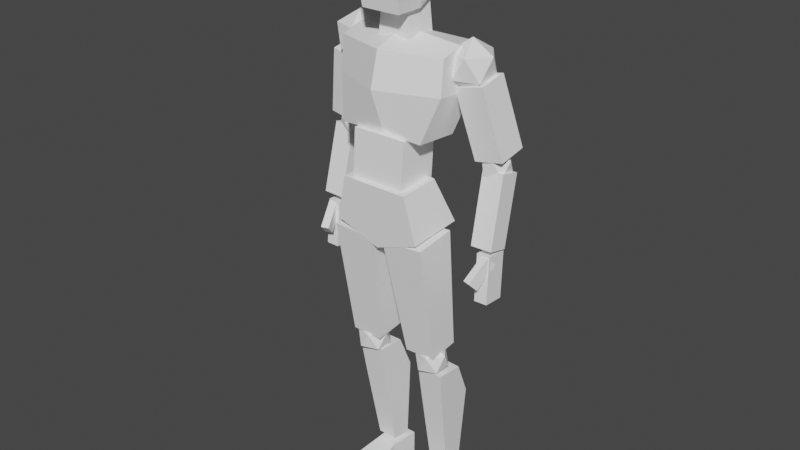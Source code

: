 # Source: womanNPC.blend  (saved by Blender 2.92.15; exported with 4.5.12 LTS)
import bpy
from mathutils import Matrix  # noqa: F401  (used for matrix-valued properties, if any)

bpy.ops.wm.read_factory_settings(use_empty=True)
scene = bpy.context.scene
scene.name = 'Scene'

# ---- collections
col_collection = bpy.data.collections.new('Collection'); scene.collection.children.link(col_collection)

# ---- materials (node trees are filled in below, after node groups)
mat_pants = bpy.data.materials.new('Pants')
mat_pants.use_transparent_shadow = False

# ---- material node trees
mat_pants.use_nodes = True; mat_pants.node_tree.nodes.clear()
_N = mat_pants.node_tree.nodes; _L = mat_pants.node_tree.links
n0 = _N.new('ShaderNodeBsdfPrincipled'); n0.name = 'Principled BSDF'; n0.location = (10, 300)
n0.distribution = 'GGX'
n0.subsurface_method = 'BURLEY'
n0.inputs[0].default_value = (1.0, 1.0, 1.0, 1.0)
n0.inputs[3].default_value = 1.45
n0.inputs[27].default_value = (0.0, 0.0, 0.0, 1.0)
n0.inputs[28].default_value = 1.0
n1 = _N.new('ShaderNodeOutputMaterial'); n1.name = 'Material Output'; n1.location = (300, 300)
_L.new(n0.outputs[0], n1.inputs[0])
n1.is_active_output = True

# ---- world
world_world = bpy.data.worlds.new('World'); scene.world = world_world
world_world.use_nodes = True; world_world.node_tree.nodes.clear()
_N = world_world.node_tree.nodes; _L = world_world.node_tree.links
n0 = _N.new('ShaderNodeOutputWorld'); n0.name = 'World Output'; n0.location = (300, 300)
n1 = _N.new('ShaderNodeBackground'); n1.name = 'Background'; n1.location = (10, 300)
n1.inputs[0].default_value = (0.05088, 0.05088, 0.05088, 1.0)
_L.new(n1.outputs[0], n0.inputs[0])
n0.is_active_output = True
world_world.color = (0.05088, 0.05088, 0.05088)
world_world.use_sun_shadow = False
world_world.sun_shadow_jitter_overblur = 0.0

# ---- meshes
me_icosphere_005 = bpy.data.meshes.new('Icosphere.005')
me_icosphere_005.from_pydata([(1.108, -7.651, 0.1381), (1.438, -7.38, 0.3851), (0.9689, -7.396, 0.5377), (1.438, -7.38, -0.1088), (0.6787, -7.407, 0.1381), (0.9689, -7.396, -0.2614), (1.503, -6.957, 0.1381), (1.213, -6.967, 0.5377), (0.7439, -6.984, 0.3851), (0.7439, -6.984, -0.1088), (1.213, -6.967, -0.2614), (1.074, -6.712, 0.1381), (0.0, -1.165, 0.08639), (1.161, -1.157, 0.1841), (1.161, -1.11, 0.7866), (0.0, -1.118, 0.6889), (1.476, -0.06729, -0.1413), (1.476, 1.041, -0.2277), (1.476, 0.8739, 0.3748), (1.476, -0.02034, 0.4611), (0.0, -0.1327, -0.9801), (0.0, 0.9402, -0.9531), (1.476, 0.9942, -0.8302), (1.476, -0.1142, -0.7438), (0.0, -1.212, -0.5161), (1.161, -1.204, -0.4184), (0.0, 0.03127, 1.123), (0.0, 1.259, -0.03047), (0.0, 0.926, 0.8857), (-1.161, -1.11, 0.7866), (-1.161, -1.157, 0.1841), (-1.476, -0.06729, -0.1413), (-1.476, -0.02034, 0.4611), (-1.476, 0.8739, 0.3748), (-1.476, 1.041, -0.2277), (-1.476, -0.1142, -0.7438), (-1.476, 0.9942, -0.8302), (-1.161, -1.204, -0.4184), (-0.7272, -2.427, 0.9567), (-0.7273, -1.114, 0.8644), (-0.7306, -1.194, -0.2633), (-0.7305, -2.506, -0.171), (0.737, -1.194, -0.2676), (0.7371, -2.506, -0.1753), (0.7403, -1.114, 0.8601), (0.7404, -2.427, 0.9524), (-1.207, -3.588, 0.9814), (-0.9176, -2.358, 1.066), (-0.9094, -2.283, -0.06201), (-1.196, -3.486, -0.5303), (0.01254, -3.928, -0.5511), (0.009992, -2.283, -0.05536), (0.9294, -2.284, -0.04871), (1.221, -3.488, -0.5128), (0.9212, -2.359, 1.079), (1.21, -3.589, 0.9989), (0.001538, -4.029, 0.9606), (0.001782, -2.359, 1.073), (1.627, -0.06072, -0.4811), (2.087, 0.2901, -0.1474), (1.452, 0.2901, 0.0588), (2.087, 0.2901, -0.8147), (1.06, 0.2901, -0.4811), (1.452, 0.2901, -1.021), (2.195, 0.8578, -0.4811), (1.803, 0.8578, 0.0588), (1.168, 0.8578, -0.1474), (1.168, 0.8578, -0.8147), (1.803, 0.8578, -1.021), (1.627, 1.209, -0.4811), (-1.689, -0.01288, -0.4811), (-1.23, 0.3379, -0.1474), (-1.865, 0.3379, 0.0588), (-1.23, 0.3379, -0.8147), (-2.257, 0.3379, -0.4811), (-1.865, 0.3379, -1.021), (-1.122, 0.9056, -0.4811), (-1.514, 0.9056, 0.0588), (-2.149, 0.9056, -0.1474), (-2.149, 0.9056, -0.8147), (-1.514, 0.9056, -1.021), (-1.689, 1.256, -0.4811), (1.821, -1.726, -0.4338), (1.414, 0.08276, -0.1202), (1.414, 0.2202, -0.9131), (1.821, -1.589, -1.227), (2.2, 0.3915, -0.8834), (2.606, -1.417, -1.197), (2.2, 0.254, -0.09053), (2.606, -1.555, -0.4041), (2.048, -3.706, -0.06382), (2.004, -1.878, -0.4996), (2.004, -2.011, -1.059), (2.048, -3.839, -0.623), (2.579, -1.998, -1.062), (2.623, -3.826, -0.6262), (2.579, -1.864, -0.5028), (2.623, -3.693, -0.06696), (2.201, -2.236, -0.784), (2.504, -2.005, -0.5643), (2.086, -2.005, -0.4285), (2.504, -2.005, -1.004), (1.827, -2.005, -0.784), (2.086, -2.005, -1.14), (2.575, -1.631, -0.784), (2.317, -1.631, -0.4285), (1.899, -1.631, -0.5643), (1.899, -1.631, -1.004), (2.317, -1.631, -1.14), (2.201, -1.4, -0.784), (-0.4712, 1.013, 0.2816), (-0.3273, 2.309, 0.2816), (-0.3273, 2.309, -0.5101), (-0.4712, 1.013, -0.5101), (0.3221, 2.309, -0.5101), (0.466, 1.013, -0.5101), (0.3221, 2.309, 0.2816), (0.466, 1.013, 0.2816), (-0.002618, 2.861, -0.9638), (-0.002618, 4.106, -0.9638), (0.4305, 4.106, -0.9638), (0.7512, 2.861, -0.9638), (0.7512, 2.861, 0.001205), (0.66, 4.106, 0.001205), (0.5459, 3.803, 0.723), (0.6308, 2.861, 0.8917), (-0.002618, 1.762, 0.001205), (0.5181, 1.762, 0.001205), (0.5181, 1.762, 0.77), (-0.002618, 1.762, 0.77), (-0.002618, 2.119, -0.7376), (0.4712, 2.119, -0.7376), (-0.002618, 3.803, 0.723), (-0.002618, 2.861, 0.8917), (-0.002618, 4.106, 0.001205), (-0.7564, 2.861, -0.9638), (-0.4357, 4.106, -0.9638), (-0.7564, 2.861, 0.001205), (-0.636, 2.861, 0.8917), (-0.5511, 3.803, 0.723), (-0.6652, 4.106, 0.001205), (-0.5234, 1.762, 0.77), (-0.5234, 1.762, 0.001205), (-0.4764, 2.119, -0.7376), (-1.844, -1.726, -0.4338), (-1.844, -1.589, -1.227), (-1.438, 0.2202, -0.9131), (-1.438, 0.08276, -0.1202), (-2.629, -1.417, -1.197), (-2.223, 0.3915, -0.8834), (-2.629, -1.555, -0.4041), (-2.223, 0.254, -0.09053), (-2.071, -3.706, -0.06382), (-2.071, -3.839, -0.623), (-2.027, -2.011, -1.059), (-2.027, -1.878, -0.4996), (-2.646, -3.826, -0.6262), (-2.602, -1.998, -1.062), (-2.646, -3.693, -0.06696), (-2.602, -1.864, -0.5028), (-2.225, -2.236, -0.784), (-2.109, -2.005, -0.4285), (-2.527, -2.005, -0.5643), (-2.527, -2.005, -1.004), (-1.851, -2.005, -0.784), (-2.109, -2.005, -1.14), (-2.598, -1.631, -0.784), (-2.34, -1.631, -0.4285), (-1.922, -1.631, -0.5643), (-1.922, -1.631, -1.004), (-2.34, -1.631, -1.14), (-2.225, -1.4, -0.784), (-0.3755, -7.061, 0.4551), (-0.3743, -6.966, -0.393), (-0.1524, -3.695, -0.181), (-0.154, -3.824, 0.972), (-1.227, -6.945, -0.3919), (-1.312, -3.667, -0.1795), (-1.229, -7.04, 0.4562), (-1.314, -3.795, 0.9735), (-0.8325, -7.735, 0.1381), (-0.4926, -7.475, 0.3851), (-0.9623, -7.475, 0.5377), (-0.4926, -7.475, -0.1088), (-1.253, -7.475, 0.1381), (-0.9623, -7.475, -0.2614), (-0.4124, -7.055, 0.1381), (-0.7027, -7.055, 0.5377), (-1.172, -7.055, 0.3851), (-1.172, -7.055, -0.1088), (-0.7027, -7.055, -0.2614), (-0.8325, -6.796, 0.1381), (1.38, -6.946, 0.465), (1.378, -6.852, -0.3831), (1.34, -3.573, -0.171), (1.343, -3.702, 0.982), (0.5263, -6.898, -0.3864), (0.1818, -3.637, -0.1755), (0.5282, -6.993, 0.4617), (0.1844, -3.765, 0.9775), (1.442, -8.466, 0.1389), (1.441, -8.54, -0.8886), (1.489, -7.587, -0.4664), (1.489, -7.523, 0.2855), (0.7736, -8.51, -0.8842), (0.7646, -7.554, -0.4629), (0.7742, -8.437, 0.1433), (0.7651, -7.491, 0.2891), (1.328, -10.77, -0.7929), (1.329, -10.72, -0.2398), (0.7959, -10.7, -0.2372), (0.7956, -10.75, -0.7903), (-0.4145, -11.63, -0.1563), (-0.3384, -11.63, -0.9487), (-0.3384, -10.87, -0.9487), (-0.4145, -10.87, -0.1563), (-0.975, -11.63, -0.9487), (-0.975, -10.87, -0.9487), (-0.975, -11.63, -0.2962), (-0.975, -10.87, -0.2962), (-1.286, -11.25, 1.019), (-0.2768, -11.25, 1.326), (-1.286, -11.6, 1.019), (-0.2768, -11.6, 1.326), (0.9567, -11.66, -0.1163), (0.9567, -10.89, -0.1163), (0.747, -10.89, -0.8929), (0.747, -11.66, -0.8929), (1.37, -10.89, -0.9997), (1.37, -11.66, -0.9997), (1.482, -10.89, -0.3497), (1.482, -11.66, -0.3497), (1.075, -11.27, 1.384), (2.011, -11.27, 0.9083), (2.011, -11.63, 0.9083), (1.075, -11.63, 1.384), (2.226, -5.132, -0.02335), (2.196, -3.873, -0.1136), (2.196, -3.915, -0.691), (2.226, -5.173, -0.6007), (2.552, -3.906, -0.6916), (2.581, -5.165, -0.6013), (2.552, -3.865, -0.1142), (2.581, -5.123, -0.02396), (2.171, -4.432, 0.364), (2.325, -3.898, -0.1451), (2.404, -4.142, -0.3769), (2.25, -4.676, 0.1321), (2.606, -4.139, -0.3118), (2.452, -4.673, 0.1972), (2.528, -3.895, -0.07997), (2.373, -4.429, 0.4291), (-2.587, -5.164, -0.02396), (-2.557, -3.905, -0.1142), (-2.557, -3.946, -0.6916), (-2.587, -5.205, -0.6013), (-2.201, -3.955, -0.691), (-2.231, -5.213, -0.6007), (-2.201, -3.913, -0.1136), (-2.231, -5.172, -0.02335), (-2.378, -4.469, 0.4291), (-2.533, -3.935, -0.07997), (-2.612, -4.179, -0.3118), (-2.457, -4.713, 0.1972), (-2.409, -4.182, -0.3769), (-2.255, -4.716, 0.1321), (-2.331, -3.939, -0.1451), (-2.176, -4.472, 0.364), (-0.4564, -8.451, 0.1389), (-0.4535, -8.524, -0.8886), (-0.4513, -7.57, -0.4664), (-0.4539, -7.506, 0.2855), (-1.122, -8.527, -0.8842), (-1.176, -7.572, -0.4629), (-1.125, -8.453, 0.1433), (-1.179, -7.509, 0.2891), (-0.4606, -10.76, -0.7929), (-0.4625, -10.71, -0.2398), (-0.9959, -10.71, -0.2372), (-0.994, -10.76, -0.7903)], [], [(0, 1, 2), (1, 0, 3), (0, 2, 4), (0, 4, 5), (0, 5, 3), (1, 3, 6), (2, 1, 7), (4, 2, 8), (5, 4, 9), (3, 5, 10), (1, 6, 7), (2, 7, 8), (4, 8, 9), (5, 9, 10), (3, 10, 6), (7, 6, 11), (8, 7, 11), (9, 8, 11), (10, 9, 11), (6, 10, 11), (12, 13, 14, 15), (16, 17, 18, 19), (20, 21, 22, 23), (24, 20, 23, 25), (13, 16, 19, 14), (14, 19, 26, 15), (17, 27, 28, 18), (19, 18, 28, 26), (22, 21, 27, 17), (25, 23, 16, 13), (23, 22, 17, 16), (24, 25, 13, 12), (12, 15, 29, 30), (31, 32, 33, 34), (20, 35, 36, 21), (24, 37, 35, 20), (30, 29, 32, 31), (29, 15, 26, 32), (34, 33, 28, 27), (32, 26, 28, 33), (36, 34, 27, 21), (37, 30, 31, 35), (35, 31, 34, 36), (24, 12, 30, 37), (38, 39, 40, 41), (41, 40, 42, 43), (43, 42, 44, 45), (45, 44, 39, 38), (41, 43, 45, 38), (42, 40, 39, 44), (46, 47, 48, 49), (50, 51, 52, 53), (53, 52, 54, 55), (56, 57, 47, 46), (50, 53, 55, 56), (51, 48, 47, 57), (52, 51, 57, 54), (49, 50, 56, 46), (55, 54, 57, 56), (49, 48, 51, 50), (58, 59, 60), (59, 58, 61), (58, 60, 62), (58, 62, 63), (58, 63, 61), (59, 61, 64), (60, 59, 65), (62, 60, 66), (63, 62, 67), (61, 63, 68), (59, 64, 65), (60, 65, 66), (62, 66, 67), (63, 67, 68), (61, 68, 64), (65, 64, 69), (66, 65, 69), (67, 66, 69), (68, 67, 69), (64, 68, 69), (70, 71, 72), (71, 70, 73), (70, 72, 74), (70, 74, 75), (70, 75, 73), (71, 73, 76), (72, 71, 77), (74, 72, 78), (75, 74, 79), (73, 75, 80), (71, 76, 77), (72, 77, 78), (74, 78, 79), (75, 79, 80), (73, 80, 76), (77, 76, 81), (78, 77, 81), (79, 78, 81), (80, 79, 81), (76, 80, 81), (82, 83, 84, 85), (85, 84, 86, 87), (87, 86, 88, 89), (89, 88, 83, 82), (85, 87, 89, 82), (86, 84, 83, 88), (90, 91, 92, 93), (93, 92, 94, 95), (95, 94, 96, 97), (97, 96, 91, 90), (93, 95, 97, 90), (94, 92, 91, 96), (98, 99, 100), (99, 98, 101), (98, 100, 102), (98, 102, 103), (98, 103, 101), (99, 101, 104), (100, 99, 105), (102, 100, 106), (103, 102, 107), (101, 103, 108), (99, 104, 105), (100, 105, 106), (102, 106, 107), (103, 107, 108), (101, 108, 104), (105, 104, 109), (106, 105, 109), (107, 106, 109), (108, 107, 109), (104, 108, 109), (110, 111, 112, 113), (113, 112, 114, 115), (115, 114, 116, 117), (117, 116, 111, 110), (113, 115, 117, 110), (114, 112, 111, 116), (118, 119, 120, 121), (122, 123, 124, 125), (126, 127, 128, 129), (127, 122, 125, 128), (130, 118, 121, 131), (125, 124, 132, 133), (128, 125, 133, 129), (123, 134, 132, 124), (120, 119, 134, 123), (131, 121, 122, 127), (130, 131, 127, 126), (121, 120, 123, 122), (118, 135, 136, 119), (137, 138, 139, 140), (126, 129, 141, 142), (142, 141, 138, 137), (130, 143, 135, 118), (138, 133, 132, 139), (141, 129, 133, 138), (140, 139, 132, 134), (136, 140, 134, 119), (143, 142, 137, 135), (130, 126, 142, 143), (135, 137, 140, 136), (144, 145, 146, 147), (145, 148, 149, 146), (148, 150, 151, 149), (150, 144, 147, 151), (145, 144, 150, 148), (149, 151, 147, 146), (152, 153, 154, 155), (153, 156, 157, 154), (156, 158, 159, 157), (158, 152, 155, 159), (153, 152, 158, 156), (157, 159, 155, 154), (160, 161, 162), (162, 163, 160), (160, 164, 161), (160, 165, 164), (160, 163, 165), (162, 166, 163), (161, 167, 162), (164, 168, 161), (165, 169, 164), (163, 170, 165), (162, 167, 166), (161, 168, 167), (164, 169, 168), (165, 170, 169), (163, 166, 170), (167, 171, 166), (168, 171, 167), (169, 171, 168), (170, 171, 169), (166, 171, 170), (172, 173, 174, 175), (173, 176, 177, 174), (176, 178, 179, 177), (178, 172, 175, 179), (173, 172, 178, 176), (177, 179, 175, 174), (180, 181, 182), (181, 180, 183), (180, 182, 184), (180, 184, 185), (180, 185, 183), (181, 183, 186), (182, 181, 187), (184, 182, 188), (185, 184, 189), (183, 185, 190), (181, 186, 187), (182, 187, 188), (184, 188, 189), (185, 189, 190), (183, 190, 186), (187, 186, 191), (188, 187, 191), (189, 188, 191), (190, 189, 191), (186, 190, 191), (192, 193, 194, 195), (193, 196, 197, 194), (196, 198, 199, 197), (198, 192, 195, 199), (193, 192, 198, 196), (197, 199, 195, 194), (200, 201, 202, 203), (201, 204, 205, 202), (204, 206, 207, 205), (206, 200, 203, 207), (208, 209, 210, 211), (205, 207, 203, 202), (210, 209, 200, 206), (211, 210, 206, 204), (208, 211, 204, 201), (209, 208, 201, 200), (212, 213, 214, 215), (213, 216, 217, 214), (216, 218, 219, 217), (219, 220, 221, 215), (213, 212, 218, 216), (217, 219, 215, 214), (222, 223, 221, 220), (218, 222, 220, 219), (215, 221, 223, 212), (212, 223, 222, 218), (224, 225, 226, 227), (227, 226, 228, 229), (229, 228, 230, 231), (230, 225, 232, 233), (227, 229, 231, 224), (228, 226, 225, 230), (234, 233, 232, 235), (231, 230, 233, 234), (225, 224, 235, 232), (224, 231, 234, 235), (236, 237, 238, 239), (239, 238, 240, 241), (241, 240, 242, 243), (243, 242, 237, 236), (239, 241, 243, 236), (240, 238, 237, 242), (244, 245, 246, 247), (247, 246, 248, 249), (249, 248, 250, 251), (251, 250, 245, 244), (247, 249, 251, 244), (248, 246, 245, 250), (252, 253, 254, 255), (255, 254, 256, 257), (257, 256, 258, 259), (259, 258, 253, 252), (255, 257, 259, 252), (256, 254, 253, 258), (260, 261, 262, 263), (263, 262, 264, 265), (265, 264, 266, 267), (267, 266, 261, 260), (263, 265, 267, 260), (264, 262, 261, 266), (268, 269, 270, 271), (269, 272, 273, 270), (272, 274, 275, 273), (274, 268, 271, 275), (276, 277, 278, 279), (273, 275, 271, 270), (278, 277, 268, 274), (279, 278, 274, 272), (276, 279, 272, 269), (277, 276, 269, 268)])
me_icosphere_005.polygons.foreach_set('use_smooth', [True] * 290)
_k = set([(0, 1), (0, 2), (0, 3), (0, 4), (0, 5), (1, 2), (1, 3), (1, 6), (1, 7), (2, 4), (2, 7), (2, 8), (3, 5), (3, 6), (3, 10), (4, 5), (4, 8), (4, 9), (5, 9), (5, 10), (6, 7), (6, 10), (6, 11), (7, 8), (7, 11), (8, 9), (8, 11), (9, 10), (9, 11), (10, 11), (13, 14), (13, 25), (14, 15), (14, 19), (15, 26), (15, 29), (16, 19), (16, 23), (17, 18), (17, 22), (17, 27), (18, 19), (18, 28), (19, 26), (20, 21), (20, 23), (20, 24), (20, 35), (21, 22), (21, 27), (21, 36), (22, 23), (23, 25), (24, 25), (24, 37), (26, 28), (26, 32), (27, 28), (27, 34), (28, 33), (29, 30), (29, 32), (30, 37), (31, 32), (31, 35), (32, 33), (33, 34), (34, 36), (35, 36), (35, 37), (38, 39), (38, 41), (38, 45), (39, 40), (39, 44), (40, 41), (40, 42), (41, 43), (42, 43), (42, 44), (43, 45), (44, 45), (46, 47), (46, 49), (46, 56), (47, 48), (47, 57), (48, 49), (48, 51), (49, 50), (50, 51), (50, 53), (50, 56), (51, 52), (52, 53), (52, 54), (53, 55), (54, 55), (54, 57), (55, 56), (58, 59), (58, 60), (58, 61), (58, 62), (58, 63), (59, 60), (59, 61), (59, 64), (59, 65), (60, 62), (60, 65), (60, 66), (61, 63), (61, 64), (61, 68), (62, 63), (62, 66), (62, 67), (63, 67), (63, 68), (64, 65), (64, 68), (64, 69), (65, 66), (65, 69), (66, 67), (66, 69), (67, 68), (67, 69), (68, 69), (70, 71), (70, 72), (70, 73), (70, 74), (70, 75), (71, 72), (71, 73), (71, 76), (71, 77), (72, 74), (72, 77), (72, 78), (73, 75), (73, 76), (73, 80), (74, 75), (74, 78), (74, 79), (75, 79), (75, 80), (76, 77), (76, 80), (76, 81), (77, 78), (77, 81), (78, 79), (78, 81), (79, 80), (79, 81), (80, 81), (82, 83), (82, 85), (82, 89), (83, 84), (83, 88), (84, 85), (84, 86), (85, 87), (86, 87), (86, 88), (87, 89), (88, 89), (90, 91), (90, 93), (90, 97), (91, 92), (91, 96), (92, 93), (92, 94), (93, 95), (94, 95), (94, 96), (95, 97), (96, 97), (98, 99), (98, 100), (98, 101), (98, 102), (98, 103), (99, 100), (99, 101), (99, 104), (99, 105), (100, 102), (100, 105), (100, 106), (101, 103), (101, 104), (101, 108), (102, 103), (102, 106), (102, 107), (103, 107), (103, 108), (104, 105), (104, 108), (104, 109), (105, 106), (105, 109), (106, 107), (106, 109), (107, 108), (107, 109), (108, 109), (110, 111), (110, 113), (110, 117), (111, 112), (111, 116), (112, 113), (112, 114), (113, 115), (114, 115), (114, 116), (115, 117), (116, 117), (118, 121), (118, 135), (119, 120), (119, 136), (120, 121), (120, 123), (121, 122), (121, 131), (122, 123), (122, 125), (122, 127), (123, 124), (123, 134), (124, 125), (124, 132), (125, 128), (125, 133), (126, 127), (126, 142), (127, 128), (127, 131), (128, 129), (129, 141), (130, 131), (130, 143), (132, 139), (133, 138), (134, 140), (135, 136), (135, 137), (135, 143), (136, 140), (137, 138), (137, 140), (137, 142), (138, 139), (138, 141), (139, 140), (141, 142), (142, 143), (144, 145), (144, 147), (144, 150), (145, 146), (145, 148), (146, 147), (146, 149), (147, 151), (148, 149), (148, 150), (149, 151), (150, 151), (152, 153), (152, 155), (152, 158), (153, 154), (153, 156), (154, 155), (154, 157), (155, 159), (156, 157), (156, 158), (157, 159), (158, 159), (160, 161), (160, 162), (160, 163), (160, 164), (160, 165), (161, 162), (161, 164), (161, 167), (161, 168), (162, 163), (162, 166), (162, 167), (163, 165), (163, 166), (163, 170), (164, 165), (164, 168), (164, 169), (165, 169), (165, 170), (166, 167), (166, 170), (166, 171), (167, 168), (167, 171), (168, 169), (168, 171), (169, 170), (169, 171), (170, 171), (172, 173), (172, 175), (172, 178), (173, 174), (173, 176), (174, 175), (174, 177), (175, 179), (176, 177), (176, 178), (177, 179), (178, 179), (180, 181), (180, 182), (180, 183), (180, 184), (180, 185), (181, 182), (181, 183), (181, 186), (181, 187), (182, 184), (182, 187), (182, 188), (183, 185), (183, 186), (183, 190), (184, 185), (184, 188), (184, 189), (185, 189), (185, 190), (186, 187), (186, 190), (186, 191), (187, 188), (187, 191), (188, 189), (188, 191), (189, 190), (189, 191), (190, 191), (192, 193), (192, 195), (192, 198), (193, 194), (193, 196), (194, 195), (194, 197), (195, 199), (196, 197), (196, 198), (197, 199), (198, 199), (200, 203), (200, 209), (201, 202), (201, 204), (201, 208), (202, 203), (202, 205), (203, 207), (204, 205), (204, 211), (205, 207), (206, 207), (206, 210), (208, 209), (208, 211), (209, 210), (210, 211), (212, 213), (212, 215), (212, 218), (212, 223), (213, 214), (213, 216), (214, 215), (214, 217), (215, 219), (215, 221), (216, 217), (216, 218), (217, 219), (218, 219), (218, 222), (219, 220), (220, 221), (220, 222), (221, 223), (222, 223), (224, 225), (224, 227), (224, 231), (224, 235), (225, 226), (225, 230), (225, 232), (226, 227), (226, 228), (227, 229), (228, 229), (228, 230), (229, 231), (230, 231), (230, 233), (231, 234), (232, 233), (232, 235), (233, 234), (234, 235), (236, 237), (236, 239), (236, 243), (237, 238), (237, 242), (238, 239), (238, 240), (239, 241), (240, 241), (240, 242), (241, 243), (242, 243), (244, 245), (244, 247), (244, 251), (245, 246), (245, 250), (246, 247), (246, 248), (247, 249), (248, 249), (248, 250), (249, 251), (250, 251), (252, 253), (252, 255), (252, 259), (253, 254), (253, 258), (254, 255), (254, 256), (255, 257), (256, 257), (256, 258), (257, 259), (258, 259), (260, 261), (260, 263), (260, 267), (261, 262), (261, 266), (262, 263), (262, 264), (263, 265), (264, 265), (264, 266), (265, 267), (266, 267), (268, 271), (268, 277), (269, 270), (269, 272), (269, 276), (270, 271), (270, 273), (271, 275), (272, 273), (272, 279), (273, 275), (274, 275), (274, 278), (276, 277), (276, 279), (277, 278), (278, 279)])
me_icosphere_005.attributes.new('sharp_edge', 'BOOLEAN', 'EDGE').data.foreach_set('value', [ (min(e.vertices), max(e.vertices)) in _k for e in me_icosphere_005.edges])
_uv = me_icosphere_005.uv_layers.new(name='UVMap')
_uv.uv.foreach_set('vector', [0.8182, 0.0, 0.7273, 0.1575, 0.9091, 0.1575, 0.7273, 0.1575, 0.6364, 0.0, 0.5455, 0.1575, 0.09091, 0.0, 0.0, 0.1575, 0.1818, 0.1575, 0.2727, 0.0, 0.1818, 0.1575, 0.3636, 0.1575, 0.4545, 0.0, 0.3636, 0.1575, 0.5455, 0.1575, 0.7273, 0.1575, 0.5455, 0.1575, 0.6364, 0.3149, 0.9091, 0.1575, 0.7273, 0.1575, 0.8182, 0.3149, 0.1818, 0.1575, 0.0, 0.1575, 0.09091, 0.3149, 0.3636, 0.1575, 0.1818, 0.1575, 0.2727, 0.3149, 0.5455, 0.1575, 0.3636, 0.1575, 0.4545, 0.3149, 0.7273, 0.1575, 0.6364, 0.3149, 0.8182, 0.3149, 0.9091, 0.1575, 0.8182, 0.3149, 1.0, 0.3149, 0.1818, 0.1575, 0.09091, 0.3149, 0.2727, 0.3149, 0.3636, 0.1575, 0.2727, 0.3149, 0.4545, 0.3149, 0.5455, 0.1575, 0.4545, 0.3149, 0.6364, 0.3149, 0.8182, 0.3149, 0.6364, 0.3149, 0.7273, 0.4724, 1.0, 0.3149, 0.8182, 0.3149, 0.9091, 0.4724, 0.2727, 0.3149, 0.09091, 0.3149, 0.1818, 0.4724, 0.4545, 0.3149, 0.2727, 0.3149, 0.3636, 0.4724, 0.6364, 0.3149, 0.4545, 0.3149, 0.5455, 0.4724, 0.5, 0.875, 0.625, 0.875, 0.625, 1.0, 0.5, 1.0, 0.25, 0.625, 0.375, 0.625, 0.375, 0.75, 0.25, 0.75, 0.75, 0.625, 0.875, 0.625, 0.875, 0.75, 0.75, 0.75, 0.625, 0.625, 0.75, 0.625, 0.75, 0.75, 0.625, 0.75, 0.125, 0.625, 0.25, 0.625, 0.25, 0.75, 0.125, 0.75, 0.375, 0.25, 0.5, 0.25, 0.5, 0.375, 0.375, 0.375, 0.375, 0.125, 0.5, 0.125, 0.5, 0.25, 0.375, 0.25, 0.5, 0.25, 0.625, 0.25, 0.625, 0.375, 0.5, 0.375, 0.375, 0.0, 0.5, 0.0, 0.5, 0.125, 0.375, 0.125, 0.125, 0.5, 0.25, 0.5, 0.25, 0.625, 0.125, 0.625, 0.25, 0.5, 0.375, 0.5, 0.375, 0.625, 0.25, 0.625, 0.5, 0.75, 0.625, 0.75, 0.625, 0.875, 0.5, 0.875, 0.5, 0.875, 0.5, 1.0, 0.625, 1.0, 0.625, 0.875, 0.25, 0.625, 0.25, 0.75, 0.375, 0.75, 0.375, 0.625, 0.75, 0.625, 0.75, 0.75, 0.875, 0.75, 0.875, 0.625, 0.625, 0.625, 0.625, 0.75, 0.75, 0.75, 0.75, 0.625, 0.125, 0.625, 0.125, 0.75, 0.25, 0.75, 0.25, 0.625, 0.375, 0.25, 0.375, 0.375, 0.5, 0.375, 0.5, 0.25, 0.375, 0.125, 0.375, 0.25, 0.5, 0.25, 0.5, 0.125, 0.5, 0.25, 0.5, 0.375, 0.625, 0.375, 0.625, 0.25, 0.375, 0.0, 0.375, 0.125, 0.5, 0.125, 0.5, 0.0, 0.125, 0.5, 0.125, 0.625, 0.25, 0.625, 0.25, 0.5, 0.25, 0.5, 0.25, 0.625, 0.375, 0.625, 0.375, 0.5, 0.5, 0.75, 0.5, 0.875, 0.625, 0.875, 0.625, 0.75, 0.375, 0.0, 0.625, 0.0, 0.625, 0.25, 0.375, 0.25, 0.375, 0.25, 0.625, 0.25, 0.625, 0.5, 0.375, 0.5, 0.375, 0.5, 0.625, 0.5, 0.625, 0.75, 0.375, 0.75, 0.375, 0.75, 0.625, 0.75, 0.625, 1.0, 0.375, 1.0, 0.125, 0.5, 0.375, 0.5, 0.375, 0.75, 0.125, 0.75, 0.625, 0.5, 0.875, 0.5, 0.875, 0.75, 0.625, 0.75, 0.375, 0.0, 0.625, 0.0, 0.625, 0.25, 0.375, 0.25, 0.375, 0.375, 0.625, 0.375, 0.625, 0.5, 0.375, 0.5, 0.375, 0.5, 0.625, 0.5, 0.625, 0.75, 0.375, 0.75, 0.375, 0.875, 0.625, 0.875, 0.625, 1.0, 0.375, 1.0, 0.25, 0.5, 0.375, 0.5, 0.375, 0.75, 0.25, 0.75, 0.75, 0.5, 0.875, 0.5, 0.875, 0.75, 0.75, 0.75, 0.625, 0.5, 0.75, 0.5, 0.75, 0.75, 0.625, 0.75, 0.125, 0.5, 0.25, 0.5, 0.25, 0.75, 0.125, 0.75, 0.375, 0.75, 0.625, 0.75, 0.625, 0.875, 0.375, 0.875, 0.375, 0.25, 0.625, 0.25, 0.625, 0.375, 0.375, 0.375, 0.8182, 0.0, 0.7273, 0.1575, 0.9091, 0.1575, 0.7273, 0.1575, 0.6364, 0.0, 0.5455, 0.1575, 0.09091, 0.0, 0.0, 0.1575, 0.1818, 0.1575, 0.2727, 0.0, 0.1818, 0.1575, 0.3636, 0.1575, 0.4545, 0.0, 0.3636, 0.1575, 0.5455, 0.1575, 0.7273, 0.1575, 0.5455, 0.1575, 0.6364, 0.3149, 0.9091, 0.1575, 0.7273, 0.1575, 0.8182, 0.3149, 0.1818, 0.1575, 0.0, 0.1575, 0.09091, 0.3149, 0.3636, 0.1575, 0.1818, 0.1575, 0.2727, 0.3149, 0.5455, 0.1575, 0.3636, 0.1575, 0.4545, 0.3149, 0.7273, 0.1575, 0.6364, 0.3149, 0.8182, 0.3149, 0.9091, 0.1575, 0.8182, 0.3149, 1.0, 0.3149, 0.1818, 0.1575, 0.09091, 0.3149, 0.2727, 0.3149, 0.3636, 0.1575, 0.2727, 0.3149, 0.4545, 0.3149, 0.5455, 0.1575, 0.4545, 0.3149, 0.6364, 0.3149, 0.8182, 0.3149, 0.6364, 0.3149, 0.7273, 0.4724, 1.0, 0.3149, 0.8182, 0.3149, 0.9091, 0.4724, 0.2727, 0.3149, 0.09091, 0.3149, 0.1818, 0.4724, 0.4545, 0.3149, 0.2727, 0.3149, 0.3636, 0.4724, 0.6364, 0.3149, 0.4545, 0.3149, 0.5455, 0.4724, 0.8182, 0.0, 0.7273, 0.1575, 0.9091, 0.1575, 0.7273, 0.1575, 0.6364, 0.0, 0.5455, 0.1575, 0.09091, 0.0, 0.0, 0.1575, 0.1818, 0.1575, 0.2727, 0.0, 0.1818, 0.1575, 0.3636, 0.1575, 0.4545, 0.0, 0.3636, 0.1575, 0.5455, 0.1575, 0.7273, 0.1575, 0.5455, 0.1575, 0.6364, 0.3149, 0.9091, 0.1575, 0.7273, 0.1575, 0.8182, 0.3149, 0.1818, 0.1575, 0.0, 0.1575, 0.09091, 0.3149, 0.3636, 0.1575, 0.1818, 0.1575, 0.2727, 0.3149, 0.5455, 0.1575, 0.3636, 0.1575, 0.4545, 0.3149, 0.7273, 0.1575, 0.6364, 0.3149, 0.8182, 0.3149, 0.9091, 0.1575, 0.8182, 0.3149, 1.0, 0.3149, 0.1818, 0.1575, 0.09091, 0.3149, 0.2727, 0.3149, 0.3636, 0.1575, 0.2727, 0.3149, 0.4545, 0.3149, 0.5455, 0.1575, 0.4545, 0.3149, 0.6364, 0.3149, 0.8182, 0.3149, 0.6364, 0.3149, 0.7273, 0.4724, 1.0, 0.3149, 0.8182, 0.3149, 0.9091, 0.4724, 0.2727, 0.3149, 0.09091, 0.3149, 0.1818, 0.4724, 0.4545, 0.3149, 0.2727, 0.3149, 0.3636, 0.4724, 0.6364, 0.3149, 0.4545, 0.3149, 0.5455, 0.4724, 0.375, 0.0, 0.625, 0.0, 0.625, 0.25, 0.375, 0.25, 0.375, 0.25, 0.625, 0.25, 0.625, 0.5, 0.375, 0.5, 0.375, 0.5, 0.625, 0.5, 0.625, 0.75, 0.375, 0.75, 0.375, 0.75, 0.625, 0.75, 0.625, 1.0, 0.375, 1.0, 0.125, 0.5, 0.375, 0.5, 0.375, 0.75, 0.125, 0.75, 0.625, 0.5, 0.875, 0.5, 0.875, 0.75, 0.625, 0.75, 0.375, 0.0, 0.625, 0.0, 0.625, 0.25, 0.375, 0.25, 0.375, 0.25, 0.625, 0.25, 0.625, 0.5, 0.375, 0.5, 0.375, 0.5, 0.625, 0.5, 0.625, 0.75, 0.375, 0.75, 0.375, 0.75, 0.625, 0.75, 0.625, 1.0, 0.375, 1.0, 0.125, 0.5, 0.375, 0.5, 0.375, 0.75, 0.125, 0.75, 0.625, 0.5, 0.875, 0.5, 0.875, 0.75, 0.625, 0.75, 0.8182, 0.0, 0.7273, 0.1575, 0.9091, 0.1575, 0.7273, 0.1575, 0.6364, 0.0, 0.5455, 0.1575, 0.09091, 0.0, 0.0, 0.1575, 0.1818, 0.1575, 0.2727, 0.0, 0.1818, 0.1575, 0.3636, 0.1575, 0.4545, 0.0, 0.3636, 0.1575, 0.5455, 0.1575, 0.7273, 0.1575, 0.5455, 0.1575, 0.6364, 0.3149, 0.9091, 0.1575, 0.7273, 0.1575, 0.8182, 0.3149, 0.1818, 0.1575, 0.0, 0.1575, 0.09091, 0.3149, 0.3636, 0.1575, 0.1818, 0.1575, 0.2727, 0.3149, 0.5455, 0.1575, 0.3636, 0.1575, 0.4545, 0.3149, 0.7273, 0.1575, 0.6364, 0.3149, 0.8182, 0.3149, 0.9091, 0.1575, 0.8182, 0.3149, 1.0, 0.3149, 0.1818, 0.1575, 0.09091, 0.3149, 0.2727, 0.3149, 0.3636, 0.1575, 0.2727, 0.3149, 0.4545, 0.3149, 0.5455, 0.1575, 0.4545, 0.3149, 0.6364, 0.3149, 0.8182, 0.3149, 0.6364, 0.3149, 0.7273, 0.4724, 1.0, 0.3149, 0.8182, 0.3149, 0.9091, 0.4724, 0.2727, 0.3149, 0.09091, 0.3149, 0.1818, 0.4724, 0.4545, 0.3149, 0.2727, 0.3149, 0.3636, 0.4724, 0.6364, 0.3149, 0.4545, 0.3149, 0.5455, 0.4724, 0.375, 0.0, 0.625, 0.0, 0.625, 0.25, 0.375, 0.25, 0.375, 0.25, 0.625, 0.25, 0.625, 0.5, 0.375, 0.5, 0.375, 0.5, 0.625, 0.5, 0.625, 0.75, 0.375, 0.75, 0.375, 0.75, 0.625, 0.75, 0.625, 1.0, 0.375, 1.0, 0.125, 0.5, 0.375, 0.5, 0.375, 0.75, 0.125, 0.75, 0.625, 0.5, 0.875, 0.5, 0.875, 0.75, 0.625, 0.75, 0.5, 0.375, 0.625, 0.375, 0.625, 0.5, 0.5, 0.5, 0.5, 0.6225, 0.625, 0.6225, 0.625, 0.75, 0.5, 0.75, 0.25, 0.6225, 0.375, 0.6225, 0.375, 0.75, 0.25, 0.75, 0.375, 0.6225, 0.5, 0.6225, 0.5, 0.75, 0.375, 0.75, 0.375, 0.375, 0.5, 0.375, 0.5, 0.5, 0.375, 0.5, 0.5, 0.75, 0.625, 0.75, 0.625, 0.875, 0.5, 0.875, 0.375, 0.75, 0.5, 0.75, 0.5, 0.875, 0.375, 0.875, 0.625, 0.6225, 0.75, 0.6225, 0.75, 0.75, 0.625, 0.75, 0.625, 0.5, 0.75, 0.5, 0.75, 0.6225, 0.625, 0.6225, 0.375, 0.5, 0.5, 0.5, 0.5, 0.6225, 0.375, 0.6225, 0.25, 0.5, 0.375, 0.5, 0.375, 0.6225, 0.25, 0.6225, 0.5, 0.5, 0.625, 0.5, 0.625, 0.6225, 0.5, 0.6225, 0.5, 0.375, 0.5, 0.5, 0.625, 0.5, 0.625, 0.375, 0.5, 0.6225, 0.5, 0.75, 0.625, 0.75, 0.625, 0.6225, 0.25, 0.6225, 0.25, 0.75, 0.375, 0.75, 0.375, 0.6225, 0.375, 0.6225, 0.375, 0.75, 0.5, 0.75, 0.5, 0.6225, 0.375, 0.375, 0.375, 0.5, 0.5, 0.5, 0.5, 0.375, 0.5, 0.75, 0.5, 0.875, 0.625, 0.875, 0.625, 0.75, 0.375, 0.75, 0.375, 0.875, 0.5, 0.875, 0.5, 0.75, 0.625, 0.6225, 0.625, 0.75, 0.75, 0.75, 0.75, 0.6225, 0.625, 0.5, 0.625, 0.6225, 0.75, 0.6225, 0.75, 0.5, 0.375, 0.5, 0.375, 0.6225, 0.5, 0.6225, 0.5, 0.5, 0.25, 0.5, 0.25, 0.6225, 0.375, 0.6225, 0.375, 0.5, 0.5, 0.5, 0.5, 0.6225, 0.625, 0.6225, 0.625, 0.5, 0.375, 0.0, 0.375, 0.25, 0.625, 0.25, 0.625, 0.0, 0.375, 0.25, 0.375, 0.5, 0.625, 0.5, 0.625, 0.25, 0.375, 0.5, 0.375, 0.75, 0.625, 0.75, 0.625, 0.5, 0.375, 0.75, 0.375, 1.0, 0.625, 1.0, 0.625, 0.75, 0.125, 0.5, 0.125, 0.75, 0.375, 0.75, 0.375, 0.5, 0.625, 0.5, 0.625, 0.75, 0.875, 0.75, 0.875, 0.5, 0.375, 0.0, 0.375, 0.25, 0.625, 0.25, 0.625, 0.0, 0.375, 0.25, 0.375, 0.5, 0.625, 0.5, 0.625, 0.25, 0.375, 0.5, 0.375, 0.75, 0.625, 0.75, 0.625, 0.5, 0.375, 0.75, 0.375, 1.0, 0.625, 1.0, 0.625, 0.75, 0.125, 0.5, 0.125, 0.75, 0.375, 0.75, 0.375, 0.5, 0.625, 0.5, 0.625, 0.75, 0.875, 0.75, 0.875, 0.5, 0.8182, 0.0, 0.9091, 0.1575, 0.7273, 0.1575, 0.7273, 0.1575, 0.5455, 0.1575, 0.6364, 0.0, 0.09091, 0.0, 0.1818, 0.1575, 0.0, 0.1575, 0.2727, 0.0, 0.3636, 0.1575, 0.1818, 0.1575, 0.4545, 0.0, 0.5455, 0.1575, 0.3636, 0.1575, 0.7273, 0.1575, 0.6364, 0.3149, 0.5455, 0.1575, 0.9091, 0.1575, 0.8182, 0.3149, 0.7273, 0.1575, 0.1818, 0.1575, 0.09091, 0.3149, 0.0, 0.1575, 0.3636, 0.1575, 0.2727, 0.3149, 0.1818, 0.1575, 0.5455, 0.1575, 0.4545, 0.3149, 0.3636, 0.1575, 0.7273, 0.1575, 0.8182, 0.3149, 0.6364, 0.3149, 0.9091, 0.1575, 1.0, 0.3149, 0.8182, 0.3149, 0.1818, 0.1575, 0.2727, 0.3149, 0.09091, 0.3149, 0.3636, 0.1575, 0.4545, 0.3149, 0.2727, 0.3149, 0.5455, 0.1575, 0.6364, 0.3149, 0.4545, 0.3149, 0.8182, 0.3149, 0.7273, 0.4724, 0.6364, 0.3149, 1.0, 0.3149, 0.9091, 0.4724, 0.8182, 0.3149, 0.2727, 0.3149, 0.1818, 0.4724, 0.09091, 0.3149, 0.4545, 0.3149, 0.3636, 0.4724, 0.2727, 0.3149, 0.6364, 0.3149, 0.5455, 0.4724, 0.4545, 0.3149, 0.375, 0.0, 0.375, 0.25, 0.625, 0.25, 0.625, 0.0, 0.375, 0.25, 0.375, 0.5, 0.625, 0.5, 0.625, 0.25, 0.375, 0.5, 0.375, 0.75, 0.625, 0.75, 0.625, 0.5, 0.375, 0.75, 0.375, 1.0, 0.625, 1.0, 0.625, 0.75, 0.125, 0.5, 0.125, 0.75, 0.375, 0.75, 0.375, 0.5, 0.625, 0.5, 0.625, 0.75, 0.875, 0.75, 0.875, 0.5, 0.8182, 0.0, 0.7273, 0.1575, 0.9091, 0.1575, 0.7273, 0.1575, 0.6364, 0.0, 0.5455, 0.1575, 0.09091, 0.0, 0.0, 0.1575, 0.1818, 0.1575, 0.2727, 0.0, 0.1818, 0.1575, 0.3636, 0.1575, 0.4545, 0.0, 0.3636, 0.1575, 0.5455, 0.1575, 0.7273, 0.1575, 0.5455, 0.1575, 0.6364, 0.3149, 0.9091, 0.1575, 0.7273, 0.1575, 0.8182, 0.3149, 0.1818, 0.1575, 0.0, 0.1575, 0.09091, 0.3149, 0.3636, 0.1575, 0.1818, 0.1575, 0.2727, 0.3149, 0.5455, 0.1575, 0.3636, 0.1575, 0.4545, 0.3149, 0.7273, 0.1575, 0.6364, 0.3149, 0.8182, 0.3149, 0.9091, 0.1575, 0.8182, 0.3149, 1.0, 0.3149, 0.1818, 0.1575, 0.09091, 0.3149, 0.2727, 0.3149, 0.3636, 0.1575, 0.2727, 0.3149, 0.4545, 0.3149, 0.5455, 0.1575, 0.4545, 0.3149, 0.6364, 0.3149, 0.8182, 0.3149, 0.6364, 0.3149, 0.7273, 0.4724, 1.0, 0.3149, 0.8182, 0.3149, 0.9091, 0.4724, 0.2727, 0.3149, 0.09091, 0.3149, 0.1818, 0.4724, 0.4545, 0.3149, 0.2727, 0.3149, 0.3636, 0.4724, 0.6364, 0.3149, 0.4545, 0.3149, 0.5455, 0.4724, 0.375, 0.0, 0.375, 0.25, 0.625, 0.25, 0.625, 0.0, 0.375, 0.25, 0.375, 0.5, 0.625, 0.5, 0.625, 0.25, 0.375, 0.5, 0.375, 0.75, 0.625, 0.75, 0.625, 0.5, 0.375, 0.75, 0.375, 1.0, 0.625, 1.0, 0.625, 0.75, 0.125, 0.5, 0.125, 0.75, 0.375, 0.75, 0.375, 0.5, 0.625, 0.5, 0.625, 0.75, 0.875, 0.75, 0.875, 0.5, 0.5513, 0.0, 0.5513, 0.25, 0.625, 0.25, 0.625, 0.0, 0.5513, 0.25, 0.5513, 0.5, 0.625, 0.5, 0.625, 0.25, 0.5513, 0.5, 0.5513, 0.75, 0.625, 0.75, 0.625, 0.5, 0.5513, 0.75, 0.5513, 1.0, 0.625, 1.0, 0.625, 0.75, 0.125, 0.5, 0.125, 0.75, 0.375, 0.75, 0.375, 0.5, 0.625, 0.5, 0.625, 0.75, 0.875, 0.75, 0.875, 0.5, 0.375, 0.75, 0.375, 1.0, 0.5513, 1.0, 0.5513, 0.75, 0.375, 0.5, 0.375, 0.75, 0.5513, 0.75, 0.5513, 0.5, 0.375, 0.25, 0.375, 0.5, 0.5513, 0.5, 0.5513, 0.25, 0.375, 0.0, 0.375, 0.25, 0.5513, 0.25, 0.5513, 0.0, 0.375, 0.0, 0.375, 0.25, 0.625, 0.25, 0.625, 0.0, 0.375, 0.25, 0.375, 0.5, 0.625, 0.5, 0.625, 0.25, 0.375, 0.5, 0.375, 0.75, 0.625, 0.75, 0.625, 0.5, 0.625, 0.75, 0.625, 0.75, 0.875, 0.75, 0.875, 0.75, 0.125, 0.5, 0.125, 0.75, 0.375, 0.75, 0.375, 0.5, 0.625, 0.5, 0.625, 0.75, 0.875, 0.75, 0.875, 0.5, 0.375, 0.75, 0.375, 1.0, 0.625, 1.0, 0.625, 0.75, 0.375, 0.75, 0.375, 0.75, 0.625, 0.75, 0.625, 0.75, 0.625, 0.0, 0.625, 0.0, 0.375, 0.0, 0.375, 0.0, 0.125, 0.75, 0.125, 0.75, 0.375, 0.75, 0.375, 0.75, 0.375, 0.0, 0.625, 0.0, 0.625, 0.25, 0.375, 0.25, 0.375, 0.25, 0.625, 0.25, 0.625, 0.5, 0.375, 0.5, 0.375, 0.5, 0.625, 0.5, 0.625, 0.75, 0.375, 0.75, 0.625, 0.75, 0.875, 0.75, 0.875, 0.75, 0.625, 0.75, 0.125, 0.5, 0.375, 0.5, 0.375, 0.75, 0.125, 0.75, 0.625, 0.5, 0.875, 0.5, 0.875, 0.75, 0.625, 0.75, 0.375, 0.75, 0.625, 0.75, 0.625, 1.0, 0.375, 1.0, 0.375, 0.75, 0.625, 0.75, 0.625, 0.75, 0.375, 0.75, 0.625, 0.0, 0.375, 0.0, 0.375, 0.0, 0.625, 0.0, 0.125, 0.75, 0.375, 0.75, 0.375, 0.75, 0.125, 0.75, 0.375, 0.0, 0.625, 0.0, 0.625, 0.25, 0.375, 0.25, 0.375, 0.25, 0.625, 0.25, 0.625, 0.5, 0.375, 0.5, 0.375, 0.5, 0.625, 0.5, 0.625, 0.75, 0.375, 0.75, 0.375, 0.75, 0.625, 0.75, 0.625, 1.0, 0.375, 1.0, 0.125, 0.5, 0.375, 0.5, 0.375, 0.75, 0.125, 0.75, 0.625, 0.5, 0.875, 0.5, 0.875, 0.75, 0.625, 0.75, 0.375, 0.0, 0.625, 0.0, 0.625, 0.25, 0.375, 0.25, 0.375, 0.25, 0.625, 0.25, 0.625, 0.5, 0.375, 0.5, 0.375, 0.5, 0.625, 0.5, 0.625, 0.75, 0.375, 0.75, 0.375, 0.75, 0.625, 0.75, 0.625, 1.0, 0.375, 1.0, 0.125, 0.5, 0.375, 0.5, 0.375, 0.75, 0.125, 0.75, 0.625, 0.5, 0.875, 0.5, 0.875, 0.75, 0.625, 0.75, 0.375, 0.0, 0.625, 0.0, 0.625, 0.25, 0.375, 0.25, 0.375, 0.25, 0.625, 0.25, 0.625, 0.5, 0.375, 0.5, 0.375, 0.5, 0.625, 0.5, 0.625, 0.75, 0.375, 0.75, 0.375, 0.75, 0.625, 0.75, 0.625, 1.0, 0.375, 1.0, 0.125, 0.5, 0.375, 0.5, 0.375, 0.75, 0.125, 0.75, 0.625, 0.5, 0.875, 0.5, 0.875, 0.75, 0.625, 0.75, 0.375, 0.0, 0.625, 0.0, 0.625, 0.25, 0.375, 0.25, 0.375, 0.25, 0.625, 0.25, 0.625, 0.5, 0.375, 0.5, 0.375, 0.5, 0.625, 0.5, 0.625, 0.75, 0.375, 0.75, 0.375, 0.75, 0.625, 0.75, 0.625, 1.0, 0.375, 1.0, 0.125, 0.5, 0.375, 0.5, 0.375, 0.75, 0.125, 0.75, 0.625, 0.5, 0.875, 0.5, 0.875, 0.75, 0.625, 0.75, 0.5513, 0.0, 0.5513, 0.25, 0.625, 0.25, 0.625, 0.0, 0.5513, 0.25, 0.5513, 0.5, 0.625, 0.5, 0.625, 0.25, 0.5513, 0.5, 0.5513, 0.75, 0.625, 0.75, 0.625, 0.5, 0.5513, 0.75, 0.5513, 1.0, 0.625, 1.0, 0.625, 0.75, 0.125, 0.5, 0.125, 0.75, 0.375, 0.75, 0.375, 0.5, 0.625, 0.5, 0.625, 0.75, 0.875, 0.75, 0.875, 0.5, 0.375, 0.75, 0.375, 1.0, 0.5513, 1.0, 0.5513, 0.75, 0.375, 0.5, 0.375, 0.75, 0.5513, 0.75, 0.5513, 0.5, 0.375, 0.25, 0.375, 0.5, 0.5513, 0.5, 0.5513, 0.25, 0.375, 0.0, 0.375, 0.25, 0.5513, 0.25, 0.5513, 0.0])
me_icosphere_005.materials.append(mat_pants)
me_icosphere_005.use_remesh_fix_poles = True
me_icosphere_005.use_remesh_preserve_attributes = False
me_icosphere_005.use_mirror_vertex_groups = False
me_icosphere_005.update()
me_icosphere_005.normals_split_custom_set([tuple(v) for v in zip(*[iter([0.2159, -0.7874, 0.5774, 0.2159, -0.7874, 0.5774, 0.2159, -0.7874, 0.5774, 0.6351, -0.7724, 0.0, 0.6351, -0.7724, 0.0, 0.6351, -0.7724, 0.0, -0.4624, -0.8117, 0.3568, -0.4624, -0.8117, 0.3568, -0.4624, -0.8117, 0.3568, -0.4624, -0.8117, -0.3568, -0.4624, -0.8117, -0.3568, -0.4624, -0.8117, -0.3568, 0.2159, -0.7874, -0.5774, 0.2159, -0.7874, -0.5774, 0.2159, -0.7874, -0.5774, 0.9883, -0.1524, 0.0, 0.9883, -0.1524, 0.0, 0.9883, -0.1524, 0.0, 0.31, -0.1766, 0.9342, 0.31, -0.1766, 0.9342, 0.31, -0.1766, 0.9342, -0.7874, -0.2159, 0.5774, -0.7874, -0.2159, 0.5774, -0.7874, -0.2159, 0.5774, -0.7874, -0.2159, -0.5774, -0.7874, -0.2159, -0.5774, -0.7874, -0.2159, -0.5774, 0.31, -0.1766, -0.9342, 0.31, -0.1766, -0.9342, 0.31, -0.1766, -0.9342, 0.7874, 0.2159, 0.5774, 0.7874, 0.2159, 0.5774, 0.7874, 0.2159, 0.5774, -0.31, 0.1766, 0.9342, -0.31, 0.1766, 0.9342, -0.31, 0.1766, 0.9342, -0.9883, 0.1524, 0.0, -0.9883, 0.1524, 0.0, -0.9883, 0.1524, 0.0, -0.31, 0.1766, -0.9342, -0.31, 0.1766, -0.9342, -0.31, 0.1766, -0.9342, 0.7874, 0.2159, -0.5774, 0.7874, 0.2159, -0.5774, 0.7874, 0.2159, -0.5774, 0.4624, 0.8117, 0.3568, 0.4624, 0.8117, 0.3568, 0.4624, 0.8117, 0.3568, -0.2159, 0.7874, 0.5774, -0.2159, 0.7874, 0.5774, -0.2159, 0.7874, 0.5774, -0.6351, 0.7724, 0.0, -0.6351, 0.7724, 0.0, -0.6351, 0.7724, 0.0, -0.2159, 0.7874, -0.5774, -0.2159, 0.7874, -0.5774, -0.2159, 0.7874, -0.5774, 0.4624, 0.8117, -0.3568, 0.4624, 0.8117, -0.3568, 0.4624, 0.8117, -0.3568, -2.007e-10, -0.997, 0.0777, -1.801e-07, -0.997, 0.0777, -4.067e-07, -0.997, 0.0777, -3.318e-10, -0.997, 0.0777, 1.0, -2.628e-08, 0.0, 1.0, -2.023e-08, 0.0, 1.0, -7.474e-08, 0.0, 1.0, -7.474e-08, 0.0, 0.1214, -0.02702, -0.9922, 0.1214, -0.02702, -0.9922, 0.1214, -0.02702, -0.9922, 0.1214, -0.02702, -0.9922, 0.1209, -0.3549, -0.927, 0.1209, -0.3549, -0.927, 0.1209, -0.3549, -0.927, 0.1209, -0.3549, -0.927, 0.9623, -0.2711, 0.02113, 0.9623, -0.2711, 0.02113, 0.9623, -0.2711, 0.02113, 0.9623, -0.2711, 0.02113, 0.2075, -0.0766, 0.9752, 0.2075, -0.0766, 0.9752, 0.2075, -0.0766, 0.9752, 0.2075, -0.0766, 0.9752, 0.1599, 0.9376, 0.3089, 0.1599, 0.9376, 0.3089, 0.1599, 0.9376, 0.3089, 0.1599, 0.9376, 0.3089, 0.3693, 0.1656, 0.9144, 0.3693, 0.1656, 0.9144, 0.3693, 0.1656, 0.9144, 0.3693, 0.1656, 0.9144, 0.04808, 0.9713, -0.2329, 0.04808, 0.9713, -0.2329, 0.04808, 0.9713, -0.2329, 0.04808, 0.9713, -0.2329, 0.9623, -0.2711, 0.02113, 0.9623, -0.2711, 0.02113, 0.9623, -0.2711, 0.02113, 0.9623, -0.2711, 0.02113, 1.0, 2.218e-08, 0.0, 1.0, 2.218e-08, 0.0, 1.0, -2.023e-08, 0.0, 1.0, -2.628e-08, 0.0, -8.293e-11, -0.997, 0.0777, 7.215e-08, -0.997, 0.0777, -1.801e-07, -0.997, 0.0777, -2.007e-10, -0.997, 0.0777, -2.007e-10, -0.997, 0.0777, -3.318e-10, -0.997, 0.0777, 4.061e-07, -0.997, 0.0777, 1.797e-07, -0.997, 0.0777, -1.0, -4.983e-08, 0.0, -1.0, -9.966e-08, 0.0, -1.0, -9.966e-08, 0.0, -1.0, -4.361e-08, 0.0, -0.1214, -0.02702, -0.9922, -0.1214, -0.02702, -0.9922, -0.1214, -0.02702, -0.9922, -0.1214, -0.02702, -0.9922, -0.1209, -0.3549, -0.927, -0.1209, -0.3549, -0.927, -0.1209, -0.3549, -0.927, -0.1209, -0.3549, -0.927, -0.9623, -0.2711, 0.02113, -0.9623, -0.2711, 0.02113, -0.9623, -0.2711, 0.02113, -0.9623, -0.2711, 0.02113, -0.2075, -0.0766, 0.9752, -0.2075, -0.0766, 0.9752, -0.2075, -0.0766, 0.9752, -0.2075, -0.0766, 0.9752, -0.1599, 0.9376, 0.3089, -0.1599, 0.9376, 0.3089, -0.1599, 0.9376, 0.3089, -0.1599, 0.9376, 0.3089, -0.3693, 0.1656, 0.9144, -0.3693, 0.1656, 0.9144, -0.3693, 0.1656, 0.9144, -0.3693, 0.1656, 0.9144, -0.04808, 0.9713, -0.2329, -0.04808, 0.9713, -0.2329, -0.04808, 0.9713, -0.2329, -0.04808, 0.9713, -0.2329, -0.9623, -0.2711, 0.02113, -0.9623, -0.2711, 0.02113, -0.9623, -0.2711, 0.02113, -0.9623, -0.2711, 0.02113, -1.0, 0.0, 0.0, -1.0, -4.983e-08, 0.0, -1.0, -4.361e-08, 0.0, -1.0, 0.0, 0.0, -8.293e-11, -0.997, 0.0777, -2.007e-10, -0.997, 0.0777, 1.797e-07, -0.997, 0.0777, -7.232e-08, -0.997, 0.0777, -1.0, 0.0001021, 0.002948, -1.0, 0.0001021, 0.002948, -1.0, 0.0001021, 0.002948, -1.0, 0.0001021, 0.002948, -0.002948, -0.07016, -0.9975, -0.002948, -0.07016, -0.9975, -0.002948, -0.07016, -0.9975, -0.002948, -0.07016, -0.9975, 1.0, -0.0001022, -0.002948, 1.0, -0.0001022, -0.002948, 1.0, -0.0001022, -0.002948, 1.0, -0.0001022, -0.002948, 0.002948, 0.07016, 0.9975, 0.002948, 0.07016, 0.9975, 0.002948, 0.07016, 0.9975, 0.002948, 0.07016, 0.9975, 0.0001046, -0.9975, 0.07016, 0.0001046, -0.9975, 0.07016, 0.0001046, -0.9975, 0.07016, 0.0001046, -0.9975, 0.07016, -0.0001049, 0.9975, -0.07016, -0.0001049, 0.9975, -0.07016, -0.0001049, 0.9975, -0.07016, -0.0001049, 0.9975, -0.07016, -0.9735, 0.2284, 0.008215, -0.9735, 0.2284, 0.008215, -0.9735, 0.2284, 0.008215, -0.9735, 0.2284, 0.008215, -0.04502, 0.3148, -0.9481, -0.04502, 0.3148, -0.9481, -0.04502, 0.3148, -0.9481, -0.04502, 0.3148, -0.9481, 0.9736, 0.2271, 0.02231, 0.9736, 0.2271, 0.02231, 0.9736, 0.2271, 0.02231, 0.9736, 0.2271, 0.02231, -0.007263, -0.06685, 0.9977, -0.007263, -0.06685, 0.9977, -0.007263, -0.06685, 0.9977, -0.007263, -0.06685, 0.9977, 0.3434, -0.9373, -0.0603, 0.3434, -0.9373, -0.0603, 0.3434, -0.9373, -0.0603, 0.3434, -0.9373, -0.0603, 0.0001459, 0.9978, 0.06685, 0.0001457, 0.9978, 0.06685, 0.0001457, 0.9978, 0.06685, 0.0001459, 0.9978, 0.06685, 0.0001461, 0.9978, 0.06685, 0.0001459, 0.9978, 0.06685, 0.0001459, 0.9978, 0.06685, 0.0001461, 0.9978, 0.06685, -0.3436, -0.9368, -0.06527, -0.3436, -0.9368, -0.06527, -0.3436, -0.9368, -0.06527, -0.3436, -0.9368, -0.06527, -0.007262, -0.06685, 0.9977, -0.007262, -0.06685, 0.9977, -0.007263, -0.06685, 0.9977, -0.007263, -0.06685, 0.9977, 0.05913, 0.3147, -0.9473, 0.05913, 0.3147, -0.9473, 0.05913, 0.3147, -0.9473, 0.05913, 0.3147, -0.9473, 0.1876, -0.7947, 0.5774, 0.1876, -0.7947, 0.5774, 0.1876, -0.7947, 0.5774, 0.6071, -0.7947, 0.0, 0.6071, -0.7947, 0.0, 0.6071, -0.7947, 0.0, -0.4911, -0.7947, 0.3568, -0.4911, -0.7947, 0.3568, -0.4911, -0.7947, 0.3568, -0.4911, -0.7947, -0.3568, -0.4911, -0.7947, -0.3568, -0.4911, -0.7947, -0.3568, 0.1876, -0.7947, -0.5774, 0.1876, -0.7947, -0.5774, 0.1876, -0.7947, -0.5774, 0.9822, -0.1876, 0.0, 0.9822, -0.1876, 0.0, 0.9822, -0.1876, 0.0, 0.3035, -0.1876, 0.9342, 0.3035, -0.1876, 0.9342, 0.3035, -0.1876, 0.9342, -0.7946, -0.1876, 0.5774, -0.7946, -0.1876, 0.5774, -0.7946, -0.1876, 0.5774, -0.7946, -0.1876, -0.5774, -0.7946, -0.1876, -0.5774, -0.7946, -0.1876, -0.5774, 0.3035, -0.1876, -0.9342, 0.3035, -0.1876, -0.9342, 0.3035, -0.1876, -0.9342, 0.7946, 0.1876, 0.5774, 0.7946, 0.1876, 0.5774, 0.7946, 0.1876, 0.5774, -0.3035, 0.1876, 0.9342, -0.3035, 0.1876, 0.9342, -0.3035, 0.1876, 0.9342, -0.9822, 0.1876, 0.0, -0.9822, 0.1876, 0.0, -0.9822, 0.1876, 0.0, -0.3035, 0.1876, -0.9342, -0.3035, 0.1876, -0.9342, -0.3035, 0.1876, -0.9342, 0.7946, 0.1876, -0.5774, 0.7946, 0.1876, -0.5774, 0.7946, 0.1876, -0.5774, 0.4911, 0.7947, 0.3568, 0.4911, 0.7947, 0.3568, 0.4911, 0.7947, 0.3568, -0.1876, 0.7947, 0.5774, -0.1876, 0.7947, 0.5774, -0.1876, 0.7947, 0.5774, -0.6071, 0.7947, 0.0, -0.6071, 0.7947, 0.0, -0.6071, 0.7947, 0.0, -0.1876, 0.7947, -0.5774, -0.1876, 0.7947, -0.5774, -0.1876, 0.7947, -0.5774, 0.4911, 0.7947, -0.3568, 0.4911, 0.7947, -0.3568, 0.4911, 0.7947, -0.3568, 0.1876, -0.7947, 0.5774, 0.1876, -0.7947, 0.5774, 0.1876, -0.7947, 0.5774, 0.6071, -0.7947, 0.0, 0.6071, -0.7947, 0.0, 0.6071, -0.7947, 0.0, -0.4911, -0.7947, 0.3568, -0.4911, -0.7947, 0.3568, -0.4911, -0.7947, 0.3568, -0.4911, -0.7947, -0.3568, -0.4911, -0.7947, -0.3568, -0.4911, -0.7947, -0.3568, 0.1876, -0.7947, -0.5774, 0.1876, -0.7947, -0.5774, 0.1876, -0.7947, -0.5774, 0.9822, -0.1876, 0.0, 0.9822, -0.1876, 0.0, 0.9822, -0.1876, 0.0, 0.3035, -0.1876, 0.9342, 0.3035, -0.1876, 0.9342, 0.3035, -0.1876, 0.9342, -0.7946, -0.1876, 0.5774, -0.7946, -0.1876, 0.5774, -0.7946, -0.1876, 0.5774, -0.7946, -0.1876, -0.5774, -0.7946, -0.1876, -0.5774, -0.7946, -0.1876, -0.5774, 0.3035, -0.1876, -0.9342, 0.3035, -0.1876, -0.9342, 0.3035, -0.1876, -0.9342, 0.7946, 0.1876, 0.5774, 0.7946, 0.1876, 0.5774, 0.7946, 0.1876, 0.5774, -0.3035, 0.1876, 0.9342, -0.3035, 0.1876, 0.9342, -0.3035, 0.1876, 0.9342, -0.9822, 0.1876, 0.0, -0.9822, 0.1876, 0.0, -0.9822, 0.1876, 0.0, -0.3035, 0.1876, -0.9342, -0.3035, 0.1876, -0.9342, -0.3035, 0.1876, -0.9342, 0.7946, 0.1876, -0.5774, 0.7946, 0.1876, -0.5774, 0.7946, 0.1876, -0.5774, 0.4911, 0.7947, 0.3568, 0.4911, 0.7947, 0.3568, 0.4911, 0.7947, 0.3568, -0.1876, 0.7947, 0.5774, -0.1876, 0.7947, 0.5774, -0.1876, 0.7947, 0.5774, -0.6071, 0.7947, 0.0, -0.6071, 0.7947, 0.0, -0.6071, 0.7947, 0.0, -0.1876, 0.7947, -0.5774, -0.1876, 0.7947, -0.5774, -0.1876, 0.7947, -0.5774, 0.4911, 0.7947, -0.3568, 0.4911, 0.7947, -0.3568, 0.4911, 0.7947, -0.3568, -0.9764, -0.2128, -0.0369, -0.9764, -0.2128, -0.0369, -0.9764, -0.2128, -0.0369, -0.9764, -0.2128, -0.0369, 1.576e-07, 0.1708, -0.9853, 1.576e-07, 0.1708, -0.9853, 1.576e-07, 0.1708, -0.9853, 1.576e-07, 0.1708, -0.9853, 0.9764, 0.2128, 0.0369, 0.9764, 0.2128, 0.0369, 0.9764, 0.2128, 0.0369, 0.9764, 0.2128, 0.0369, -1.97e-07, -0.1708, 0.9853, -1.97e-07, -0.1708, 0.9853, -1.97e-07, -0.1708, 0.9853, -1.97e-07, -0.1708, 0.9853, 0.216, -0.962, -0.1668, 0.216, -0.962, -0.1668, 0.216, -0.962, -0.1668, 0.216, -0.962, -0.1668, -0.216, 0.962, 0.1668, -0.216, 0.962, 0.1668, -0.216, 0.962, 0.1668, -0.216, 0.962, 0.1668, -0.9997, -0.02293, 0.005466, -0.9997, -0.02293, 0.005466, -0.9997, -0.02293, 0.005466, -0.9997, -0.02293, 0.005466, 5.515e-07, -0.2319, -0.9727, 5.515e-07, -0.2319, -0.9727, 5.515e-07, -0.2319, -0.9727, 5.515e-07, -0.2319, -0.9727, 0.9997, 0.02293, -0.005466, 0.9997, 0.02293, -0.005466, 0.9997, 0.02293, -0.005466, 0.9997, 0.02293, -0.005466, 1.213e-06, 0.2319, 0.9727, 1.213e-06, 0.2319, 0.9727, 1.213e-06, 0.2319, 0.9727, 1.213e-06, 0.2319, 0.9727, 0.02357, -0.9725, 0.2318, 0.02357, -0.9725, 0.2318, 0.02357, -0.9725, 0.2318, 0.02357, -0.9725, 0.2318, -0.02357, 0.9725, -0.2318, -0.02357, 0.9725, -0.2318, -0.02357, 0.9725, -0.2318, -0.02357, 0.9725, -0.2318, 0.1876, -0.7947, 0.5774, 0.1876, -0.7947, 0.5774, 0.1876, -0.7947, 0.5774, 0.6071, -0.7947, 0.0, 0.6071, -0.7947, 0.0, 0.6071, -0.7947, 0.0, -0.4911, -0.7947, 0.3568, -0.4911, -0.7947, 0.3568, -0.4911, -0.7947, 0.3568, -0.4911, -0.7947, -0.3568, -0.4911, -0.7947, -0.3568, -0.4911, -0.7947, -0.3568, 0.1876, -0.7947, -0.5774, 0.1876, -0.7947, -0.5774, 0.1876, -0.7947, -0.5774, 0.9822, -0.1876, 0.0, 0.9822, -0.1876, 0.0, 0.9822, -0.1876, 0.0, 0.3035, -0.1876, 0.9342, 0.3035, -0.1876, 0.9342, 0.3035, -0.1876, 0.9342, -0.7946, -0.1876, 0.5774, -0.7946, -0.1876, 0.5774, -0.7946, -0.1876, 0.5774, -0.7946, -0.1876, -0.5774, -0.7946, -0.1876, -0.5774, -0.7946, -0.1876, -0.5774, 0.3035, -0.1876, -0.9342, 0.3035, -0.1876, -0.9342, 0.3035, -0.1876, -0.9342, 0.7946, 0.1876, 0.5774, 0.7946, 0.1876, 0.5774, 0.7946, 0.1876, 0.5774, -0.3035, 0.1876, 0.9342, -0.3035, 0.1876, 0.9342, -0.3035, 0.1876, 0.9342, -0.9822, 0.1876, 0.0, -0.9822, 0.1876, 0.0, -0.9822, 0.1876, 0.0, -0.3035, 0.1876, -0.9342, -0.3035, 0.1876, -0.9342, -0.3035, 0.1876, -0.9342, 0.7946, 0.1876, -0.5774, 0.7946, 0.1876, -0.5774, 0.7946, 0.1876, -0.5774, 0.4911, 0.7947, 0.3568, 0.4911, 0.7947, 0.3568, 0.4911, 0.7947, 0.3568, -0.1876, 0.7947, 0.5774, -0.1876, 0.7947, 0.5774, -0.1876, 0.7947, 0.5774, -0.6071, 0.7947, 0.0, -0.6071, 0.7947, 0.0, -0.6071, 0.7947, 0.0, -0.1876, 0.7947, -0.5774, -0.1876, 0.7947, -0.5774, -0.1876, 0.7947, -0.5774, 0.4911, 0.7947, -0.3568, 0.4911, 0.7947, -0.3568, 0.4911, 0.7947, -0.3568, -0.9939, 0.1104, 0.0, -0.9939, 0.1104, 0.0, -0.9939, 0.1104, 0.0, -0.9939, 0.1104, 0.0, 0.0, 0.0, -1.0, 0.0, 0.0, -1.0, 0.0, 0.0, -1.0, 0.0, 0.0, -1.0, 0.9939, 0.1104, 0.0, 0.9939, 0.1104, 0.0, 0.9939, 0.1104, 0.0, 0.9939, 0.1104, 0.0, 0.0, 0.0, 1.0, 0.0, 0.0, 1.0, 0.0, 0.0, 1.0, 0.0, 0.0, 1.0, 0.0, -1.0, 0.0, 0.0, -1.0, 0.0, 0.0, -1.0, 0.0, 0.0, -1.0, 0.0, 0.0, 1.0, 0.0, 0.0, 1.0, 0.0, 0.0, 1.0, 0.0, 0.0, 1.0, 0.0, 0.0, 0.0, -1.0, 0.0, 0.0, -1.0, 0.0, 0.0, -1.0, 0.0, 0.0, -1.0, 0.9828, 0.09149, 0.1602, 0.9828, 0.09149, 0.1602, 0.9828, 0.09149, 0.1602, 0.9828, 0.09149, 0.1602, 0.0, -1.0, 0.0, 0.0, -1.0, 0.0, 0.0, -1.0, 0.0, 0.0, -1.0, 0.0, 0.9847, -0.1588, 0.07146, 0.9847, -0.1588, 0.07146, 0.9847, -0.1588, 0.07146, 0.9847, -0.1588, 0.07146, 0.0, -0.2917, -0.9565, 0.0, -0.2917, -0.9565, 0.0, -0.2917, -0.9565, 0.0, -0.2917, -0.9565, 0.0, 0.1764, 0.9843, 0.0, 0.1764, 0.9843, 0.0, 0.1764, 0.9843, 0.0, 0.1764, 0.9843, 0.0, -0.1101, 0.9939, 0.0, -0.1101, 0.9939, 0.0, -0.1101, 0.9939, 0.0, -0.1101, 0.9939, 0.0, 0.9219, 0.3874, 0.0, 0.9219, 0.3874, 0.0, 0.9219, 0.3874, 0.0, 0.9219, 0.3874, 0.0, 1.0, -4.509e-07, 0.0, 1.0, -4.162e-13, 0.0, 1.0, -4.162e-13, 0.0, 1.0, -4.509e-07, 0.9571, -0.2771, -0.08447, 0.9571, -0.2771, -0.08447, 0.9571, -0.2771, -0.08447, 0.9571, -0.2771, -0.08447, 0.0, -0.9003, -0.4352, 0.0, -0.9003, -0.4352, 0.0, -0.9003, -0.4352, 0.0, -0.9003, -0.4352, 0.9799, 0.1621, -0.1165, 0.9799, 0.1621, -0.1165, 0.9799, 0.1621, -0.1165, 0.9799, 0.1621, -0.1165, 0.0, 0.0, -1.0, 0.0, 0.0, -1.0, 0.0, 0.0, -1.0, 0.0, 0.0, -1.0, -0.9828, 0.09149, 0.1602, -0.9828, 0.09149, 0.1602, -0.9828, 0.09149, 0.1602, -0.9828, 0.09149, 0.1602, 0.0, -1.0, 0.0, 0.0, -1.0, 0.0, 0.0, -1.0, 0.0, 0.0, -1.0, 0.0, -0.9847, -0.1588, 0.07146, -0.9847, -0.1588, 0.07146, -0.9847, -0.1588, 0.07146, -0.9847, -0.1588, 0.07146, 0.0, -0.2917, -0.9565, 0.0, -0.2917, -0.9565, 0.0, -0.2917, -0.9565, 0.0, -0.2917, -0.9565, 0.0, 0.1764, 0.9843, 0.0, 0.1764, 0.9843, 0.0, 0.1764, 0.9843, 0.0, 0.1764, 0.9843, 0.0, -0.1101, 0.9939, 0.0, -0.1101, 0.9939, 0.0, -0.1101, 0.9939, 0.0, -0.1101, 0.9939, 0.0, 0.9219, 0.3874, 0.0, 0.9219, 0.3874, 0.0, 0.9219, 0.3874, 0.0, 0.9219, 0.3874, 0.0, 1.0, 4.509e-07, 0.0, 1.0, 4.509e-07, 0.0, 1.0, -4.162e-13, 0.0, 1.0, -4.162e-13, -0.9571, -0.2771, -0.08447, -0.9571, -0.2771, -0.08447, -0.9571, -0.2771, -0.08447, -0.9571, -0.2771, -0.08447, 0.0, -0.9003, -0.4352, 0.0, -0.9003, -0.4352, 0.0, -0.9003, -0.4352, 0.0, -0.9003, -0.4352, -0.9799, 0.1621, -0.1165, -0.9799, 0.1621, -0.1165, -0.9799, 0.1621, -0.1165, -0.9799, 0.1621, -0.1165, 0.9764, -0.2128, -0.0369, 0.9764, -0.2128, -0.0369, 0.9764, -0.2128, -0.0369, 0.9764, -0.2128, -0.0369, -1.576e-07, 0.1708, -0.9853, -1.576e-07, 0.1708, -0.9853, -1.576e-07, 0.1708, -0.9853, -1.576e-07, 0.1708, -0.9853, -0.9764, 0.2128, 0.0369, -0.9764, 0.2128, 0.0369, -0.9764, 0.2128, 0.0369, -0.9764, 0.2128, 0.0369, 2.031e-07, -0.1708, 0.9853, 2.031e-07, -0.1708, 0.9853, 2.031e-07, -0.1708, 0.9853, 2.031e-07, -0.1708, 0.9853, -0.216, -0.962, -0.1668, -0.216, -0.962, -0.1668, -0.216, -0.962, -0.1668, -0.216, -0.962, -0.1668, 0.216, 0.962, 0.1668, 0.216, 0.962, 0.1668, 0.216, 0.962, 0.1668, 0.216, 0.962, 0.1668, 0.9997, -0.02293, 0.005466, 0.9997, -0.02293, 0.005466, 0.9997, -0.02293, 0.005466, 0.9997, -0.02293, 0.005466, -5.825e-07, -0.2319, -0.9727, -5.825e-07, -0.2319, -0.9727, -5.825e-07, -0.2319, -0.9727, -5.825e-07, -0.2319, -0.9727, -0.9997, 0.02293, -0.005466, -0.9997, 0.02293, -0.005466, -0.9997, 0.02293, -0.005466, -0.9997, 0.02293, -0.005466, -1.205e-06, 0.2319, 0.9727, -1.205e-06, 0.2319, 0.9727, -1.205e-06, 0.2319, 0.9727, -1.205e-06, 0.2319, 0.9727, -0.02357, -0.9725, 0.2318, -0.02357, -0.9725, 0.2318, -0.02357, -0.9725, 0.2318, -0.02357, -0.9725, 0.2318, 0.02357, 0.9725, -0.2318, 0.02357, 0.9725, -0.2318, 0.02357, 0.9725, -0.2318, 0.02357, 0.9725, -0.2318, -0.1876, -0.7947, 0.5774, -0.1876, -0.7947, 0.5774, -0.1876, -0.7947, 0.5774, -0.6071, -0.7947, 0.0, -0.6071, -0.7947, 0.0, -0.6071, -0.7947, 0.0, 0.4911, -0.7947, 0.3568, 0.4911, -0.7947, 0.3568, 0.4911, -0.7947, 0.3568, 0.4911, -0.7947, -0.3568, 0.4911, -0.7947, -0.3568, 0.4911, -0.7947, -0.3568, -0.1876, -0.7947, -0.5774, -0.1876, -0.7947, -0.5774, -0.1876, -0.7947, -0.5774, -0.9822, -0.1876, 0.0, -0.9822, -0.1876, 0.0, -0.9822, -0.1876, 0.0, -0.3035, -0.1876, 0.9342, -0.3035, -0.1876, 0.9342, -0.3035, -0.1876, 0.9342, 0.7946, -0.1876, 0.5774, 0.7946, -0.1876, 0.5774, 0.7946, -0.1876, 0.5774, 0.7946, -0.1876, -0.5774, 0.7946, -0.1876, -0.5774, 0.7946, -0.1876, -0.5774, -0.3035, -0.1876, -0.9342, -0.3035, -0.1876, -0.9342, -0.3035, -0.1876, -0.9342, -0.7946, 0.1876, 0.5774, -0.7946, 0.1876, 0.5774, -0.7946, 0.1876, 0.5774, 0.3035, 0.1876, 0.9342, 0.3035, 0.1876, 0.9342, 0.3035, 0.1876, 0.9342, 0.9822, 0.1876, 0.0, 0.9822, 0.1876, 0.0, 0.9822, 0.1876, 0.0, 0.3035, 0.1876, -0.9342, 0.3035, 0.1876, -0.9342, 0.3035, 0.1876, -0.9342, -0.7946, 0.1876, -0.5774, -0.7946, 0.1876, -0.5774, -0.7946, 0.1876, -0.5774, -0.4911, 0.7947, 0.3568, -0.4911, 0.7947, 0.3568, -0.4911, 0.7947, 0.3568, 0.1876, 0.7947, 0.5774, 0.1876, 0.7947, 0.5774, 0.1876, 0.7947, 0.5774, 0.6071, 0.7947, 0.0, 0.6071, 0.7947, 0.0, 0.6071, 0.7947, 0.0, 0.1876, 0.7947, -0.5774, 0.1876, 0.7947, -0.5774, 0.1876, 0.7947, -0.5774, -0.4911, 0.7947, -0.3568, -0.4911, 0.7947, -0.3568, -0.4911, 0.7947, -0.3568, 0.9977, -0.0673, -0.006072, 0.9977, -0.0673, -0.006072, 0.9977, -0.0673, -0.006072, 0.9977, -0.0673, -0.006072, 0.0002973, 0.06466, -0.9979, 0.0002973, 0.06466, -0.9979, 0.0002973, 0.06466, -0.9979, 0.0002973, 0.06466, -0.9979, -0.9997, -0.02554, -0.004286, -0.9997, -0.02554, -0.004286, -0.9997, -0.02554, -0.004286, -0.9997, -0.02554, -0.004286, -0.002575, -0.1575, 0.9875, -0.002575, -0.1575, 0.9875, -0.002575, -0.1575, 0.9875, -0.002575, -0.1575, 0.9875, -0.02437, -0.9935, -0.1109, -0.02437, -0.9935, -0.1109, -0.02437, -0.9935, -0.1109, -0.02437, -0.9935, -0.1109, 0.02437, 0.9935, 0.1109, 0.02437, 0.9935, 0.1109, 0.02437, 0.9935, 0.1109, 0.02437, 0.9935, 0.1109, 0.1876, -0.7947, 0.5774, 0.1876, -0.7947, 0.5774, 0.1876, -0.7947, 0.5774, 0.6071, -0.7947, 0.0, 0.6071, -0.7947, 0.0, 0.6071, -0.7947, 0.0, -0.4911, -0.7947, 0.3568, -0.4911, -0.7947, 0.3568, -0.4911, -0.7947, 0.3568, -0.4911, -0.7947, -0.3568, -0.4911, -0.7947, -0.3568, -0.4911, -0.7947, -0.3568, 0.1876, -0.7947, -0.5774, 0.1876, -0.7947, -0.5774, 0.1876, -0.7947, -0.5774, 0.9822, -0.1876, 0.0, 0.9822, -0.1876, 0.0, 0.9822, -0.1876, 0.0, 0.3035, -0.1876, 0.9342, 0.3035, -0.1876, 0.9342, 0.3035, -0.1876, 0.9342, -0.7946, -0.1876, 0.5774, -0.7946, -0.1876, 0.5774, -0.7946, -0.1876, 0.5774, -0.7946, -0.1876, -0.5774, -0.7946, -0.1876, -0.5774, -0.7946, -0.1876, -0.5774, 0.3035, -0.1876, -0.9342, 0.3035, -0.1876, -0.9342, 0.3035, -0.1876, -0.9342, 0.7947, 0.1876, 0.5774, 0.7947, 0.1876, 0.5774, 0.7947, 0.1876, 0.5774, -0.3035, 0.1876, 0.9342, -0.3035, 0.1876, 0.9342, -0.3035, 0.1876, 0.9342, -0.9822, 0.1876, 0.0, -0.9822, 0.1876, 0.0, -0.9822, 0.1876, 0.0, -0.3035, 0.1876, -0.9342, -0.3035, 0.1876, -0.9342, -0.3035, 0.1876, -0.9342, 0.7947, 0.1876, -0.5774, 0.7947, 0.1876, -0.5774, 0.7947, 0.1876, -0.5774, 0.4911, 0.7947, 0.3568, 0.4911, 0.7947, 0.3568, 0.4911, 0.7947, 0.3568, -0.1876, 0.7947, 0.5774, -0.1876, 0.7947, 0.5774, -0.1876, 0.7947, 0.5774, -0.6071, 0.7947, 0.0, -0.6071, 0.7947, 0.0, -0.6071, 0.7947, 0.0, -0.1876, 0.7947, -0.5774, -0.1876, 0.7947, -0.5774, -0.1876, 0.7947, -0.5774, 0.4911, 0.7947, -0.3568, 0.4911, 0.7947, -0.3568, 0.4911, 0.7947, -0.3568, 0.9999, 0.01172, -0.0009378, 0.9999, 0.01172, -0.0009378, 0.9999, 0.01172, -0.0009378, 0.9999, 0.01172, -0.0009378, 0.0003112, 0.06457, -0.9979, 0.0003112, 0.06457, -0.9979, 0.0003112, 0.06457, -0.9979, 0.0003112, 0.06457, -0.9979, -0.9945, -0.1044, -0.009402, -0.9945, -0.1044, -0.009402, -0.9945, -0.1044, -0.009402, -0.9945, -0.1044, -0.009402, 0.004805, -0.1573, 0.9875, 0.004805, -0.1573, 0.9875, 0.004805, -0.1573, 0.9875, 0.004805, -0.1573, 0.9875, 0.05476, -0.9923, -0.1107, 0.05476, -0.9923, -0.1107, 0.05476, -0.9923, -0.1107, 0.05476, -0.9923, -0.1107, -0.05476, 0.9923, 0.1107, -0.05476, 0.9923, 0.1107, -0.05476, 0.9923, 0.1107, -0.05476, 0.9923, 0.1107, 0.9987, -0.0508, 0.003331, 0.9987, -0.05075, 0.00332, 0.9987, -0.05095, 0.003359, 0.9987, -0.05095, 0.003359, 0.01267, 0.4038, -0.9148, 0.01267, 0.4038, -0.9148, 0.01267, 0.4038, -0.9148, 0.01267, 0.4038, -0.9148, -1.0, -0.009844, 0.001324, -1.0, -0.009867, 0.001329, -0.9999, -0.009923, 0.00134, -0.9999, -0.009923, 0.00134, -0.001146, -0.1655, 0.9862, -0.001365, -0.1593, 0.9872, -0.001139, -0.1529, 0.9882, -0.001139, -0.1529, 0.9882, -0.04363, -0.9955, 0.08411, -0.04363, -0.9955, 0.08411, -0.04363, -0.9955, 0.08411, -0.04363, -0.9955, 0.08411, 0.04363, 0.9955, -0.08411, 0.04363, 0.9955, -0.08411, 0.04363, 0.9955, -0.08411, 0.04363, 0.9955, -0.08411, -0.001591, -0.1657, 0.9862, -0.001591, -0.1657, 0.9862, -0.001365, -0.1593, 0.9872, -0.001146, -0.1655, 0.9862, -1.0, -0.009791, 0.001314, -1.0, -0.009791, 0.001314, -1.0, -0.009867, 0.001329, -1.0, -0.009844, 0.001324, -0.007692, -0.04225, -0.9991, -0.007692, -0.04225, -0.9991, -0.007692, -0.04225, -0.9991, -0.007692, -0.04225, -0.9991, 0.9987, -0.05061, 0.003294, 0.9987, -0.05061, 0.003294, 0.9987, -0.05075, 0.00332, 0.9987, -0.0508, 0.003331, 0.9954, 0.0, 0.09551, 0.9954, 0.0, 0.09551, 0.9954, 0.0, 0.09551, 0.9954, 0.0, 0.09551, 0.0, 0.0, -1.0, 0.0, 0.0, -1.0, 0.0, 0.0, -1.0, 0.0, 0.0, -1.0, -1.0, 0.0, 0.0, -1.0, 0.0, 0.0, -1.0, 0.0, 0.0, -1.0, 0.0, 0.0, -0.07323, 0.9636, 0.2571, -0.07323, 0.9636, 0.2571, -0.07323, 0.9636, 0.2571, -0.07323, 0.9636, 0.2571, 0.0, -1.0, 1.096e-06, 0.0, -1.0, 1.096e-06, 0.0, -1.0, 1.096e-06, 0.0, -1.0, 1.096e-06, 0.0, 1.0, 1.37e-07, 0.0, 1.0, 1.37e-07, 0.0, 1.0, 1.37e-07, 0.0, 1.0, 1.37e-07, -0.2913, 0.0, 0.9566, -0.2913, 0.0, 0.9566, -0.2913, 0.0, 0.9566, -0.2913, 0.0, 0.9566, -0.9731, 0.0, -0.2303, -0.9731, 0.0, -0.2303, -0.9731, 0.0, -0.2303, -0.9731, 0.0, -0.2303, 0.9957, 0.0, -0.09244, 0.9957, 0.0, -0.09244, 0.9957, 0.0, -0.09244, 0.9957, 0.0, -0.09244, -0.006087, -0.9998, 0.02137, -0.006087, -0.9998, 0.02137, -0.006087, -0.9998, 0.02137, -0.006087, -0.9998, 0.02137, -0.9654, 0.0, 0.2607, -0.9654, 0.0, 0.2607, -0.9654, 0.0, 0.2607, -0.9654, 0.0, 0.2607, -0.1689, 0.0, -0.9856, -0.1689, 0.0, -0.9856, -0.1689, 0.0, -0.9856, -0.1689, 0.0, -0.9856, 0.9856, 0.0, -0.1689, 0.9856, 0.0, -0.1689, 0.9856, 0.0, -0.1689, 0.9856, 0.0, -0.1689, 0.1157, 0.9643, 0.2384, 0.1157, 0.9643, 0.2384, 0.1157, 0.9643, 0.2384, 0.1157, 0.9643, 0.2384, 0.0, -1.0, -1.091e-06, 0.0, -1.0, -1.091e-06, 0.0, -1.0, -1.091e-06, 0.0, -1.0, -1.091e-06, 0.0, 1.0, 0.0, 0.0, 1.0, 0.0, 0.0, 1.0, 0.0, 0.0, 1.0, 0.0, 0.4529, 0.0, 0.8916, 0.4529, 0.0, 0.8916, 0.4529, 0.0, 0.8916, 0.4529, 0.0, 0.8916, 0.9217, 0.0, -0.3879, 0.9217, 0.0, -0.3879, 0.9217, 0.0, -0.3879, 0.9217, 0.0, -0.3879, -0.9969, 0.0, 0.07859, -0.9969, 0.0, 0.07859, -0.9969, 0.0, 0.07859, -0.9969, 0.0, 0.07859, 0.009607, -0.9998, 0.0198, 0.009607, -0.9998, 0.0198, 0.009607, -0.9998, 0.0198, 0.009607, -0.9998, 0.0198, -0.9997, -0.02351, 0.001687, -0.9997, -0.02351, 0.001687, -0.9997, -0.02351, 0.001687, -0.9997, -0.02351, 0.001687, -1.724e-06, -0.07155, -0.9974, -1.724e-06, -0.07155, -0.9974, -1.724e-06, -0.07155, -0.9974, -1.724e-06, -0.07155, -0.9974, 0.9997, 0.02351, -0.001687, 0.9997, 0.02351, -0.001687, 0.9997, 0.02351, -0.001687, 0.9997, 0.02351, -0.001687, 1.642e-06, 0.07155, 0.9974, 1.642e-06, 0.07155, 0.9974, 1.642e-06, 0.07155, 0.9974, 1.642e-06, 0.07155, 0.9974, 0.02357, -0.9972, 0.07153, 0.02357, -0.9972, 0.07153, 0.02357, -0.9972, 0.07153, 0.02357, -0.9972, 0.07153, -0.02357, 0.9972, -0.07153, -0.02357, 0.9972, -0.07153, -0.02357, 0.9972, -0.07153, -0.02357, 0.9972, -0.07153, -0.9518, -0.0167, -0.3062, -0.9518, -0.0167, -0.3062, -0.9518, -0.0167, -0.3062, -0.9518, -0.0167, -0.3062, 0.2282, -0.7056, -0.6709, 0.2282, -0.7056, -0.6709, 0.2282, -0.7056, -0.6709, 0.2282, -0.7056, -0.6709, 0.9518, 0.0167, 0.3062, 0.9518, 0.0167, 0.3062, 0.9518, 0.0167, 0.3062, 0.9518, 0.0167, 0.3062, -0.2282, 0.7056, 0.6709, -0.2282, 0.7056, 0.6709, -0.2282, 0.7056, 0.6709, -0.2282, 0.7056, 0.6709, -0.2048, -0.7084, 0.6754, -0.2048, -0.7084, 0.6754, -0.2048, -0.7084, 0.6754, -0.2048, -0.7084, 0.6754, 0.2048, 0.7084, -0.6754, 0.2048, 0.7084, -0.6754, 0.2048, 0.7084, -0.6754, 0.2048, 0.7084, -0.6754, -0.9997, 0.02351, -0.001687, -0.9997, 0.02351, -0.001687, -0.9997, 0.02351, -0.001687, -0.9997, 0.02351, -0.001687, 1.592e-06, -0.07155, -0.9974, 1.592e-06, -0.07155, -0.9974, 1.592e-06, -0.07155, -0.9974, 1.592e-06, -0.07155, -0.9974, 0.9997, -0.02351, 0.001687, 0.9997, -0.02351, 0.001687, 0.9997, -0.02351, 0.001687, 0.9997, -0.02351, 0.001687, -1.459e-06, 0.07155, 0.9974, -1.459e-06, 0.07155, 0.9974, -1.459e-06, 0.07155, 0.9974, -1.459e-06, 0.07155, 0.9974, -0.02357, -0.9972, 0.07153, -0.02357, -0.9972, 0.07153, -0.02357, -0.9972, 0.07153, -0.02357, -0.9972, 0.07153, 0.02357, 0.9972, -0.07153, 0.02357, 0.9972, -0.07153, 0.02357, 0.9972, -0.07153, 0.02357, 0.9972, -0.07153, -0.9518, 0.0167, 0.3062, -0.9518, 0.0167, 0.3062, -0.9518, 0.0167, 0.3062, -0.9518, 0.0167, 0.3062, -0.2282, -0.7056, -0.6709, -0.2282, -0.7056, -0.6709, -0.2282, -0.7056, -0.6709, -0.2282, -0.7056, -0.6709, 0.9518, -0.01671, -0.3062, 0.9518, -0.01671, -0.3062, 0.9518, -0.01671, -0.3062, 0.9518, -0.01671, -0.3062, 0.2282, 0.7056, 0.6709, 0.2282, 0.7056, 0.6709, 0.2282, 0.7056, 0.6709, 0.2282, 0.7056, 0.6709, 0.2048, -0.7084, 0.6754, 0.2048, -0.7084, 0.6754, 0.2048, -0.7084, 0.6754, 0.2048, -0.7084, 0.6754, -0.2048, 0.7084, -0.6754, -0.2048, 0.7084, -0.6754, -0.2048, 0.7084, -0.6754, -0.2048, 0.7084, -0.6754, 1.0, -0.00334, 0.003331, 1.0, -0.003283, 0.00332, 1.0, -0.003481, 0.003359, 1.0, -0.003481, 0.003359, -0.006515, 0.404, -0.9148, -0.006515, 0.404, -0.9148, -0.006515, 0.404, -0.9148, -0.006515, 0.404, -0.9148, -0.9984, -0.0573, 0.001325, -0.9984, -0.05732, 0.001329, -0.9984, -0.05738, 0.00134, -0.9984, -0.05738, 0.00134, 0.006338, -0.1654, 0.9862, 0.006197, -0.1592, 0.9872, 0.00612, -0.1528, 0.9882, 0.00612, -0.1528, 0.9882, 0.003671, -0.9964, 0.08411, 0.003671, -0.9964, 0.08411, 0.003671, -0.9964, 0.08411, 0.003671, -0.9964, 0.08411, -0.00367, 0.9964, -0.08411, -0.00367, 0.9964, -0.08411, -0.00367, 0.9964, -0.08411, -0.00367, 0.9964, -0.08411, 0.006274, -0.1656, 0.9862, 0.006274, -0.1656, 0.9862, 0.006197, -0.1592, 0.9872, 0.006338, -0.1654, 0.9862, -0.9984, -0.05725, 0.001314, -0.9984, -0.05725, 0.001314, -0.9984, -0.05732, 0.001329, -0.9984, -0.0573, 0.001325, -0.005678, -0.04256, -0.9991, -0.005678, -0.04256, -0.9991, -0.005678, -0.04256, -0.9991, -0.005678, -0.04256, -0.9991, 1.0, -0.003149, 0.003294, 1.0, -0.003149, 0.003294, 1.0, -0.003283, 0.00332, 1.0, -0.00334, 0.003331])] * 3)])

# ---- objects
ob_icosphere_005 = bpy.data.objects.new('Icosphere.005', me_icosphere_005)

# ---- transforms, parenting, visibility, modifiers, constraints
ob_icosphere_005.location = (0.0, 0.0, 0.0)
ob_icosphere_005.rotation_euler = (1.571, -0.0, 0.0)
ob_icosphere_005.scale = (0.2282, 0.2282, 0.2282)
ob_icosphere_005.lineart.crease_threshold = 0.0

# ---- collection membership
col_collection.objects.link(ob_icosphere_005)

# ---- scene / render settings (as saved in the file)
scene.frame_start = 1; scene.frame_end = 250; scene.frame_set(1)
scene.render.engine = 'BLENDER_EEVEE_NEXT'
scene.cycles.use_denoising = False
scene.cycles.samples = 128
scene.cycles.sampling_pattern = 'TABULATED_SOBOL'
scene.cycles.use_adaptive_sampling = False
scene.cycles.use_light_tree = False
scene.view_settings.view_transform = 'Filmic'
bpy.context.view_layer.update()

# ---- added for rendering (the .blend has no active camera and no usable light): camera, sun
cam_auto = bpy.data.cameras.new('AutoCamera')
cam_auto.lens = 50.0
cam_auto.sensor_width = 36.0
cam_auto.clip_end = 1000.0
ob_auto_camera = bpy.data.objects.new('AutoCamera', cam_auto)
scene.collection.objects.link(ob_auto_camera)
ob_auto_camera.location = (3.54965, -4.28069, 1.98034)
ob_auto_camera.rotation_euler = (1.09748, -7.21219e-08, 0.694738)
scene.camera = ob_auto_camera
light_auto_sun = bpy.data.lights.new('AutoSun', 'SUN')
light_auto_sun.energy = 3.0
light_auto_sun.angle = 0.0523599
ob_auto_sun = bpy.data.objects.new('AutoSun', light_auto_sun)
scene.collection.objects.link(ob_auto_sun)
ob_auto_sun.rotation_euler = (0.872665, 0.174533, 0.523599)
bpy.context.view_layer.update()
